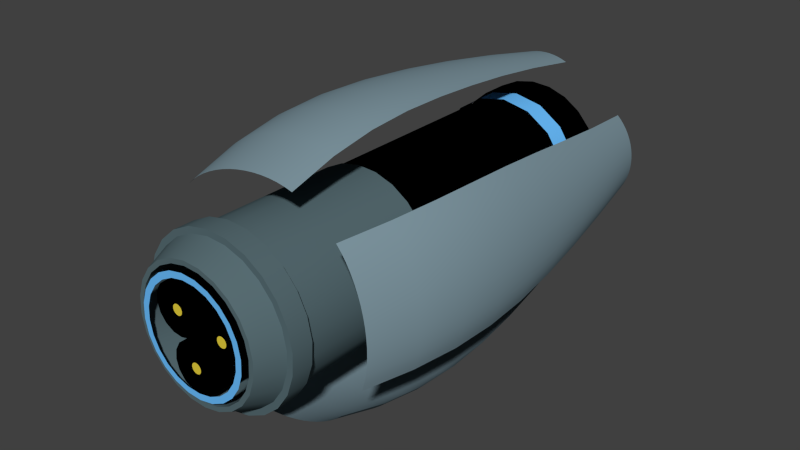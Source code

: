 # Source: gravity-gun-2.blend  (saved by Blender 2.74.0; exported with 4.5.12 LTS)
import bpy
from mathutils import Matrix  # noqa: F401  (used for matrix-valued properties, if any)

bpy.ops.wm.read_factory_settings(use_empty=True)
scene = bpy.context.scene
scene.name = 'Scene'

# ---- collections
col_collection_1 = bpy.data.collections.new('Collection 1'); scene.collection.children.link(col_collection_1)

# ---- materials (node trees are filled in below, after node groups)
mat_mradioactive = bpy.data.materials.new('mRadioactive')
mat_mradioactive.alpha_threshold = 0.0
mat_mradioactive.use_transparent_shadow = False
mat_mradioactive.diffuse_color = (0.8, 0.6284, 0.04846, 1.0)
mat_mradioactive.roughness = 0.5
mat_mwhitemetal = bpy.data.materials.new('mWhiteMetal')
mat_mwhitemetal.alpha_threshold = 0.0
mat_mwhitemetal.use_transparent_shadow = False
mat_mwhitemetal.diffuse_color = (0.09616, 0.1501, 0.1679, 1.0)
mat_mwhitemetal.specular_color = (0.05692, 0.1149, 0.0972)
mat_mwhitemetal.roughness = 0.5
mat_mblackplastic = bpy.data.materials.new('mBlackPlastic')
mat_mblackplastic.alpha_threshold = 0.0
mat_mblackplastic.use_transparent_shadow = False
mat_mblackplastic.diffuse_color = (0.0, 0.0, 0.0, 1.0)
mat_mblackplastic.roughness = 0.5
mat_mwhitemetaldoublesided = bpy.data.materials.new('mWhiteMetalDoubleSided')
mat_mwhitemetaldoublesided.alpha_threshold = 0.0
mat_mwhitemetaldoublesided.use_transparent_shadow = False
mat_mwhitemetaldoublesided.diffuse_color = (0.209, 0.3025, 0.3506, 1.0)
mat_mwhitemetaldoublesided.roughness = 0.5
mat_mradioactive2 = bpy.data.materials.new('mRadioactive2')
mat_mradioactive2.alpha_threshold = 0.0
mat_mradioactive2.use_transparent_shadow = False
mat_mradioactive2.diffuse_color = (0.1485, 0.5219, 1.0, 1.0)
mat_mradioactive2.roughness = 0.5

# ---- material node trees

# ---- world
world_world = bpy.data.worlds.new('World'); scene.world = world_world
world_world.color = (0.05088, 0.05088, 0.05088)
world_world.use_sun_shadow = False
world_world.sun_shadow_jitter_overblur = 0.0
world_world.cycles.sampling_method = 'MANUAL'
world_world.cycles.sample_map_resolution = 256

# ---- meshes
me_cylinder = bpy.data.meshes.new('Cylinder')
me_cylinder.from_pydata([(1.157e-07, -0.009285, -0.06349), (1.157e-07, 0.009285, -0.06349), (0.0243, -0.009285, -0.05866), (0.0243, 0.009285, -0.05866), (0.04489, -0.009285, -0.04489), (0.04489, 0.009285, -0.04489), (0.05866, -0.009285, -0.0243), (0.05866, 0.009285, -0.0243), (0.06349, -0.009285, 5.38e-09), (0.06349, 0.009285, -4.046e-11), (0.05866, -0.009285, 0.0243), (0.05866, 0.009285, 0.0243), (0.04489, -0.009285, 0.04489), (0.04489, 0.009285, 0.04489), (0.0243, -0.009285, 0.05866), (0.0243, 0.009285, 0.05866), (1.253e-07, -0.009285, 0.06349), (1.253e-07, 0.009285, 0.06349), (-0.0243, -0.009285, 0.05866), (-0.0243, 0.009285, 0.05866), (-0.04489, -0.009285, 0.04489), (-0.04489, 0.009285, 0.04489), (-0.05866, -0.009285, 0.0243), (-0.05866, 0.009285, 0.0243), (-0.06349, -0.009285, 5.38e-09), (-0.06349, 0.009285, -4.046e-11), (-0.05866, -0.009285, -0.0243), (-0.05866, 0.009285, -0.0243), (-0.04489, -0.009285, -0.04489), (-0.04489, 0.009285, -0.04489), (-0.0243, -0.009285, -0.05866), (-0.0243, 0.009285, -0.05866), (-0.01559, -0.3539, 0.01343), (-0.01894, -0.3539, 0.01633), (-0.01757, -0.3539, 0.01739), (-0.0159, -0.3539, 0.01785), (-0.01419, -0.3539, 0.01763), (-0.01269, -0.3539, 0.01678), (-0.01163, -0.3539, 0.01541), (-0.01117, -0.3539, 0.01374), (-0.01139, -0.3539, 0.01203), (-0.01224, -0.3539, 0.01052), (-0.01361, -0.3539, 0.009463), (-0.01528, -0.3539, 0.009007), (-0.01699, -0.3539, 0.009223), (-0.0185, -0.3539, 0.01008), (-0.01956, -0.3539, 0.01145), (-0.02001, -0.3539, 0.01312), (-0.0198, -0.3539, 0.01483), (0.02616, -0.3539, 0.005476), (0.02282, -0.3539, 0.008382), (0.02418, -0.3539, 0.009442), (0.02585, -0.3539, 0.009898), (0.02757, -0.3539, 0.009681), (0.02907, -0.3539, 0.008825), (0.03013, -0.3539, 0.007458), (0.03059, -0.3539, 0.00579), (0.03037, -0.3539, 0.004074), (0.02951, -0.3539, 0.002571), (0.02815, -0.3539, 0.001511), (0.02648, -0.3539, 0.001055), (0.02476, -0.3539, 0.001271), (0.02326, -0.3539, 0.002128), (0.0222, -0.3539, 0.003495), (0.02174, -0.3539, 0.005163), (0.02196, -0.3539, 0.006879), (-0.03191, -0.3574, 0.02746), (-0.02362, -0.3574, 0.03481), (-0.01371, -0.3574, 0.03976), (-0.002856, -0.3574, 0.04198), (0.008204, -0.3574, 0.04131), (0.01871, -0.3574, 0.03781), (0.02796, -0.3574, 0.0317), (0.03531, -0.3574, 0.02341), (0.04026, -0.3574, 0.0135), (0.04248, -0.3574, 0.002642), (0.04181, -0.3574, -0.008417), (0.03831, -0.3574, -0.01893), (0.0322, -0.3574, -0.02817), (0.02391, -0.3574, -0.03552), (0.014, -0.3574, -0.04048), (0.003143, -0.3574, -0.04269), (-0.007917, -0.3574, -0.04203), (-0.01843, -0.3574, -0.03852), (-0.02767, -0.3574, -0.03242), (-0.03502, -0.3574, -0.02412), (-0.03997, -0.3574, -0.01421), (-0.04219, -0.3574, -0.003357), (-0.04153, -0.3574, 0.007703), (-0.03802, -0.3574, 0.01821), (-0.03583, -0.3574, 0.03086), (-0.02653, -0.3574, 0.03911), (-0.01541, -0.3574, 0.04467), (-0.003223, -0.3574, 0.04716), (0.00919, -0.3574, 0.04641), (0.02099, -0.3574, 0.04248), (0.03136, -0.3574, 0.03562), (0.03961, -0.3574, 0.02632), (0.04517, -0.3574, 0.01519), (0.04766, -0.3574, 0.003009), (0.04691, -0.3574, -0.009403), (0.04298, -0.3574, -0.0212), (0.03612, -0.3574, -0.03157), (0.02682, -0.3574, -0.03982), (0.01569, -0.3574, -0.04538), (0.00351, -0.3574, -0.04787), (-0.008902, -0.3574, -0.04712), (-0.0207, -0.3574, -0.04319), (-0.03107, -0.3574, -0.03634), (-0.03932, -0.3574, -0.02703), (-0.04488, -0.3574, -0.01591), (-0.04737, -0.3574, -0.003723), (-0.04662, -0.3574, 0.008689), (-0.04269, -0.3574, 0.02048), (-0.001831, -0.3539, -0.02679), (-0.00518, -0.3539, -0.02388), (-0.003813, -0.3539, -0.02282), (-0.002145, -0.3539, -0.02237), (-0.0004286, -0.3539, -0.02258), (0.001074, -0.3539, -0.02344), (0.002134, -0.3539, -0.02481), (0.00259, -0.3539, -0.02648), (0.002374, -0.3539, -0.02819), (0.001517, -0.3539, -0.02969), (0.0001502, -0.3539, -0.03075), (-0.001518, -0.3539, -0.03121), (-0.003234, -0.3539, -0.03099), (-0.004737, -0.3539, -0.03014), (-0.005797, -0.3539, -0.02877), (-0.006253, -0.3539, -0.0271), (-0.006036, -0.3539, -0.02539), (0.02591, -0.2536, 0.005316), (0.02591, -0.3537, 0.005316), (0.01007, -0.2536, 0.01906), (0.01007, -0.3537, 0.01906), (0.01653, -0.2536, 0.02407), (0.01653, -0.3537, 0.02407), (0.02442, -0.2536, 0.02623), (0.02442, -0.3537, 0.02623), (0.03254, -0.2536, 0.0252), (0.03254, -0.3537, 0.0252), (0.03965, -0.2536, 0.02115), (0.03965, -0.3537, 0.02115), (0.04466, -0.2536, 0.01469), (0.04466, -0.3537, 0.01469), (0.04682, -0.2536, 0.006798), (0.04682, -0.3537, 0.006798), (0.0458, -0.2536, -0.001319), (0.0458, -0.3537, -0.001319), (0.04174, -0.2536, -0.008425), (0.04174, -0.3537, -0.008425), (0.03528, -0.2536, -0.01344), (0.03528, -0.3537, -0.01344), (0.02739, -0.2536, -0.0156), (0.02739, -0.3537, -0.0156), (0.01927, -0.2536, -0.01457), (0.01927, -0.3537, -0.01457), (0.01217, -0.2536, -0.01052), (0.01217, -0.3537, -0.01052), (0.007151, -0.2536, -0.004056), (0.007151, -0.3537, -0.004056), (0.004992, -0.2536, 0.003834), (0.004992, -0.3537, 0.003834), (0.006017, -0.2536, 0.01195), (0.006017, -0.3537, 0.01195), (0.01007, -0.2536, 0.01906), (0.01653, -0.2536, 0.02407), (0.01653, -0.3537, 0.02407), (0.01007, -0.3537, 0.01906), (0.02442, -0.2536, 0.02623), (0.02442, -0.3537, 0.02623), (0.03254, -0.2536, 0.0252), (0.03254, -0.3537, 0.0252), (0.03965, -0.2536, 0.02115), (0.03965, -0.3537, 0.02115), (0.04466, -0.2536, 0.01469), (0.04466, -0.3537, 0.01469), (0.04682, -0.2536, 0.006798), (0.04682, -0.3537, 0.006798), (0.0458, -0.2536, -0.001319), (0.0458, -0.3537, -0.001319), (0.04174, -0.2536, -0.008425), (0.04174, -0.3537, -0.008425), (0.03528, -0.2536, -0.01344), (0.03528, -0.3537, -0.01344), (0.02739, -0.2536, -0.0156), (0.02739, -0.3537, -0.0156), (0.01927, -0.2536, -0.01457), (0.01927, -0.3537, -0.01457), (0.01217, -0.2536, -0.01052), (0.01217, -0.3537, -0.01052), (0.007151, -0.2536, -0.004056), (0.007151, -0.3537, -0.004056), (0.004992, -0.2536, 0.003834), (0.004992, -0.3537, 0.003834), (0.006017, -0.2536, 0.01195), (0.006017, -0.3537, 0.01195), (-0.01585, -0.2536, 0.01352), (-0.01585, -0.3537, 0.01352), (-0.03168, -0.2536, 0.02726), (-0.03168, -0.3537, 0.02726), (-0.02522, -0.2536, 0.03227), (-0.02522, -0.3537, 0.03227), (-0.01733, -0.2536, 0.03443), (-0.01733, -0.3537, 0.03443), (-0.009211, -0.2536, 0.03341), (-0.009211, -0.3537, 0.03341), (-0.002105, -0.2536, 0.02935), (-0.002105, -0.3537, 0.02935), (0.002909, -0.2536, 0.02289), (0.002909, -0.3537, 0.02289), (0.005068, -0.2536, 0.015), (0.005068, -0.3537, 0.015), (0.004043, -0.2536, 0.006882), (0.004043, -0.3537, 0.006882), (-9.444e-06, -0.2536, -0.0002243), (-9.442e-06, -0.3537, -0.0002243), (-0.006473, -0.2536, -0.005239), (-0.006473, -0.3537, -0.005239), (-0.01436, -0.2536, -0.007398), (-0.01436, -0.3537, -0.007398), (-0.02248, -0.2536, -0.006373), (-0.02248, -0.3537, -0.006373), (-0.02959, -0.2536, -0.00232), (-0.02959, -0.3537, -0.00232), (-0.0346, -0.2536, 0.004144), (-0.0346, -0.3537, 0.004144), (-0.03676, -0.2536, 0.01203), (-0.03676, -0.3537, 0.01203), (-0.03573, -0.2536, 0.02015), (-0.03573, -0.3537, 0.02015), (-0.03168, -0.2536, 0.02726), (-0.02522, -0.2536, 0.03227), (-0.02522, -0.3537, 0.03227), (-0.03168, -0.3537, 0.02726), (-0.01733, -0.2536, 0.03443), (-0.01733, -0.3537, 0.03443), (-0.009211, -0.2536, 0.03341), (-0.009211, -0.3537, 0.03341), (-0.002105, -0.2536, 0.02935), (-0.002105, -0.3537, 0.02935), (0.002909, -0.2536, 0.02289), (0.002909, -0.3537, 0.02289), (0.005068, -0.2536, 0.015), (0.005068, -0.3537, 0.015), (0.004043, -0.2536, 0.006882), (0.004043, -0.3537, 0.006882), (-9.444e-06, -0.2536, -0.0002243), (-9.442e-06, -0.3537, -0.0002243), (-0.006473, -0.2536, -0.005239), (-0.006473, -0.3537, -0.005239), (-0.01436, -0.2536, -0.007398), (-0.01436, -0.3537, -0.007398), (-0.02248, -0.2536, -0.006373), (-0.02248, -0.3537, -0.006373), (-0.02959, -0.2536, -0.00232), (-0.02959, -0.3537, -0.00232), (-0.0346, -0.2536, 0.004144), (-0.0346, -0.3537, 0.004144), (-0.03676, -0.2536, 0.01203), (-0.03676, -0.3537, 0.01203), (-0.03573, -0.2536, 0.02015), (-0.03573, -0.3537, 0.02015), (-0.00184, -0.2536, -0.02666), (-0.00184, -0.3537, -0.02666), (-0.01768, -0.2536, -0.01292), (-0.01768, -0.3537, -0.01292), (-0.01121, -0.2536, -0.007907), (-0.01121, -0.3537, -0.007907), (-0.003322, -0.2536, -0.005748), (-0.003322, -0.3537, -0.005748), (0.004794, -0.2536, -0.006773), (0.004794, -0.3537, -0.006773), (0.0119, -0.2536, -0.01083), (0.0119, -0.3537, -0.01083), (0.01691, -0.2536, -0.01729), (0.01691, -0.3537, -0.01729), (0.01907, -0.2536, -0.02518), (0.01907, -0.3537, -0.02518), (0.01805, -0.2536, -0.0333), (0.01805, -0.3537, -0.0333), (0.014, -0.2536, -0.0404), (0.014, -0.3537, -0.0404), (0.007532, -0.2536, -0.04542), (0.007532, -0.3537, -0.04542), (-0.0003587, -0.2536, -0.04758), (-0.0003587, -0.3537, -0.04758), (-0.008475, -0.2536, -0.04655), (-0.008475, -0.3537, -0.04655), (-0.01558, -0.2536, -0.0425), (-0.01558, -0.3537, -0.0425), (-0.0206, -0.2536, -0.03603), (-0.0206, -0.3537, -0.03603), (-0.02275, -0.2536, -0.02814), (-0.02275, -0.3537, -0.02814), (-0.02173, -0.2536, -0.02003), (-0.02173, -0.3537, -0.02003), (-0.01768, -0.2536, -0.01292), (-0.01121, -0.2536, -0.007907), (-0.01121, -0.3537, -0.007907), (-0.01768, -0.3537, -0.01292), (-0.003322, -0.2536, -0.005748), (-0.003322, -0.3537, -0.005748), (0.004794, -0.2536, -0.006773), (0.004794, -0.3537, -0.006773), (0.0119, -0.2536, -0.01083), (0.0119, -0.3537, -0.01083), (0.01691, -0.2536, -0.01729), (0.01691, -0.3537, -0.01729), (0.01907, -0.2536, -0.02518), (0.01907, -0.3537, -0.02518), (0.01805, -0.2536, -0.0333), (0.01805, -0.3537, -0.0333), (0.014, -0.2536, -0.0404), (0.014, -0.3537, -0.0404), (0.007532, -0.2536, -0.04542), (0.007532, -0.3537, -0.04542), (-0.0003587, -0.2536, -0.04758), (-0.0003587, -0.3537, -0.04758), (-0.008475, -0.2536, -0.04655), (-0.008475, -0.3537, -0.04655), (-0.01558, -0.2536, -0.0425), (-0.01558, -0.3537, -0.0425), (-0.0206, -0.2536, -0.03603), (-0.0206, -0.3537, -0.03603), (-0.02275, -0.2536, -0.02814), (-0.02275, -0.3537, -0.02814), (-0.02173, -0.2536, -0.02003), (-0.02173, -0.3537, -0.02003), (0.0001436, -0.1875, -0.0003571), (-0.04809, -0.1875, 0.0415), (-0.04809, -0.3152, 0.0415), (-0.03562, -0.1875, 0.05255), (-0.03562, -0.3152, 0.05255), (-0.0207, -0.1875, 0.06001), (-0.0207, -0.3152, 0.06001), (-0.00437, -0.1875, 0.06334), (-0.00437, -0.3152, 0.06334), (0.01227, -0.1875, 0.06234), (0.01227, -0.3152, 0.06234), (0.02809, -0.1875, 0.05707), (0.02809, -0.3152, 0.05707), (0.042, -0.1875, 0.04788), (0.042, -0.3152, 0.04788), (0.05305, -0.1875, 0.0354), (0.05305, -0.3152, 0.0354), (0.06051, -0.1875, 0.02049), (0.06051, -0.3152, 0.02049), (0.06384, -0.1875, 0.004156), (0.06384, -0.3152, 0.004156), (0.06284, -0.1875, -0.01248), (0.06284, -0.3152, -0.01248), (0.05757, -0.1875, -0.0283), (0.05757, -0.3152, -0.0283), (0.04838, -0.1875, -0.04221), (0.04838, -0.3152, -0.04221), (0.0359, -0.1875, -0.05327), (0.0359, -0.3152, -0.05327), (0.02099, -0.1875, -0.06072), (0.02099, -0.3152, -0.06072), (0.004657, -0.1875, -0.06406), (0.004657, -0.3152, -0.06406), (-0.01198, -0.1875, -0.06306), (-0.01198, -0.3152, -0.06306), (-0.0278, -0.1875, -0.05778), (-0.0278, -0.3152, -0.05778), (-0.04171, -0.1875, -0.04859), (-0.04171, -0.3152, -0.04859), (-0.05277, -0.1875, -0.03612), (-0.05277, -0.3152, -0.03612), (-0.06022, -0.1875, -0.0212), (-0.06022, -0.3152, -0.0212), (-0.06356, -0.1875, -0.00487), (-0.06356, -0.3152, -0.00487), (-0.06255, -0.1875, 0.01177), (-0.06255, -0.3152, 0.01177), (-0.05728, -0.1875, 0.02758), (-0.05728, -0.3152, 0.02758), (-0.0519, -0.3152, 0.0448), (-0.03844, -0.3152, 0.05673), (-0.02235, -0.3152, 0.06477), (-0.004726, -0.3152, 0.06837), (0.01323, -0.3152, 0.06729), (0.03029, -0.3152, 0.0616), (0.0453, -0.3152, 0.05169), (0.05723, -0.3152, 0.03823), (0.06527, -0.3152, 0.02214), (0.06887, -0.3152, 0.004512), (0.06779, -0.3152, -0.01344), (0.0621, -0.3152, -0.03051), (0.05219, -0.3152, -0.04551), (0.03873, -0.3152, -0.05745), (0.02264, -0.3152, -0.06549), (0.005013, -0.3152, -0.06909), (-0.01294, -0.3152, -0.06801), (-0.03, -0.3152, -0.06231), (-0.04501, -0.3152, -0.0524), (-0.05694, -0.3152, -0.03894), (-0.06499, -0.3152, -0.02285), (-0.06859, -0.3152, -0.005227), (-0.06751, -0.3152, 0.01273), (-0.06181, -0.3152, 0.02979), (-0.0519, -0.3331, 0.0448), (-0.03844, -0.3331, 0.05673), (-0.02235, -0.3331, 0.06477), (-0.004726, -0.3331, 0.06837), (0.01323, -0.3331, 0.06729), (0.03029, -0.3331, 0.0616), (0.0453, -0.3331, 0.05169), (0.05723, -0.3331, 0.03823), (0.06527, -0.3331, 0.02214), (0.06887, -0.3331, 0.004512), (0.06779, -0.3331, -0.01344), (0.0621, -0.3331, -0.03051), (0.05219, -0.3331, -0.04551), (0.03873, -0.3331, -0.05745), (0.02264, -0.3331, -0.06549), (0.005013, -0.3331, -0.06909), (-0.01294, -0.3331, -0.06801), (-0.03, -0.3331, -0.06231), (-0.04501, -0.3331, -0.0524), (-0.05694, -0.3331, -0.03894), (-0.06499, -0.3331, -0.02285), (-0.06859, -0.3331, -0.005227), (-0.06751, -0.3331, 0.01273), (-0.06181, -0.3331, 0.02979), (-0.048, -0.3331, 0.04142), (-0.03555, -0.3331, 0.05246), (-0.02067, -0.3331, 0.0599), (-0.004361, -0.3331, 0.06323), (0.01225, -0.3331, 0.06223), (0.02804, -0.3331, 0.05696), (0.04192, -0.3331, 0.04779), (0.05296, -0.3331, 0.03534), (0.0604, -0.3331, 0.02045), (0.06373, -0.3331, 0.004148), (0.06273, -0.3331, -0.01246), (0.05746, -0.3331, -0.02825), (0.04829, -0.3331, -0.04213), (0.03584, -0.3331, -0.05317), (0.02095, -0.3331, -0.06061), (0.004649, -0.3331, -0.06394), (-0.01196, -0.3331, -0.06294), (-0.02775, -0.3331, -0.05768), (-0.04163, -0.3331, -0.04851), (-0.05267, -0.3331, -0.03605), (-0.06011, -0.3331, -0.02117), (-0.06344, -0.3331, -0.004862), (-0.06244, -0.3331, 0.01175), (-0.05718, -0.3331, 0.02753), (0.0001436, -0.2459, -0.0003571), (-0.04153, -0.3544, 0.0358), (-0.03075, -0.3544, 0.04536), (-0.01787, -0.3544, 0.0518), (-0.003756, -0.3544, 0.05468), (0.01062, -0.3544, 0.05382), (0.02429, -0.3544, 0.04926), (0.0363, -0.3544, 0.04132), (0.04586, -0.3544, 0.03054), (0.0523, -0.3544, 0.01765), (0.05518, -0.3544, 0.003542), (0.05432, -0.3544, -0.01084), (0.04976, -0.3544, -0.0245), (0.04182, -0.3544, -0.03652), (0.03104, -0.3544, -0.04607), (0.01816, -0.3544, -0.05251), (0.004043, -0.3544, -0.0554), (-0.01034, -0.3544, -0.05453), (-0.024, -0.3544, -0.04997), (-0.03602, -0.3544, -0.04203), (-0.04557, -0.3544, -0.03125), (-0.05201, -0.3544, -0.01837), (-0.0549, -0.3544, -0.004257), (-0.05403, -0.3544, 0.01012), (-0.04947, -0.3544, 0.02379), (-0.03863, -0.3544, 0.03329), (-0.0286, -0.3544, 0.04218), (-0.01661, -0.3544, 0.04817), (-0.003484, -0.3544, 0.05085), (0.009893, -0.3544, 0.05005), (0.02261, -0.3544, 0.0458), (0.03379, -0.3544, 0.03842), (0.04268, -0.3544, 0.02839), (0.04867, -0.3544, 0.0164), (0.05135, -0.3544, 0.003271), (0.05055, -0.3544, -0.01011), (0.04631, -0.3544, -0.02282), (0.03892, -0.3544, -0.034), (0.02889, -0.3544, -0.04289), (0.0169, -0.3544, -0.04888), (0.003772, -0.3544, -0.05157), (-0.009606, -0.3544, -0.05076), (-0.02232, -0.3544, -0.04652), (-0.0335, -0.3544, -0.03913), (-0.04239, -0.3544, -0.0291), (-0.04838, -0.3544, -0.01712), (-0.05106, -0.3544, -0.003985), (-0.05026, -0.3544, 0.009392), (-0.04602, -0.3544, 0.02211), (-0.03863, -0.2459, 0.03329), (-0.0286, -0.2459, 0.04218), (-0.01661, -0.2459, 0.04817), (-0.003484, -0.2459, 0.05085), (0.009893, -0.2459, 0.05005), (0.02261, -0.2459, 0.0458), (0.03379, -0.2459, 0.03842), (0.04268, -0.2459, 0.02839), (0.04867, -0.2459, 0.0164), (0.05135, -0.2459, 0.003271), (0.05055, -0.2459, -0.01011), (0.04631, -0.2459, -0.02282), (0.03892, -0.2459, -0.034), (0.02889, -0.2459, -0.04289), (0.0169, -0.2459, -0.04888), (0.003772, -0.2459, -0.05157), (-0.009606, -0.2459, -0.05076), (-0.02232, -0.2459, -0.04652), (-0.0335, -0.2459, -0.03913), (-0.04239, -0.2459, -0.0291), (-0.04838, -0.2459, -0.01712), (-0.05106, -0.2459, -0.003985), (-0.05026, -0.2459, 0.009392), (-0.04602, -0.2459, 0.02211), (-0.04809, -0.1875, 0.0415), (-0.03562, -0.1875, 0.05255), (-0.03562, -0.3152, 0.05255), (-0.04809, -0.3152, 0.0415), (-0.0207, -0.1875, 0.06001), (-0.0207, -0.3152, 0.06001), (-0.00437, -0.1875, 0.06334), (-0.00437, -0.3152, 0.06334), (0.01227, -0.1875, 0.06234), (0.01227, -0.3152, 0.06234), (0.02809, -0.1875, 0.05707), (0.02809, -0.3152, 0.05707), (0.042, -0.1875, 0.04788), (0.042, -0.3152, 0.04788), (0.05305, -0.1875, 0.0354), (0.05305, -0.3152, 0.0354), (0.06051, -0.1875, 0.02049), (0.06051, -0.3152, 0.02049), (0.06384, -0.1875, 0.004156), (0.06384, -0.3152, 0.004156), (0.06284, -0.1875, -0.01248), (0.06284, -0.3152, -0.01248), (0.05757, -0.1875, -0.0283), (0.05757, -0.3152, -0.0283), (0.04838, -0.1875, -0.04221), (0.04838, -0.3152, -0.04221), (0.0359, -0.1875, -0.05327), (0.0359, -0.3152, -0.05327), (0.02099, -0.1875, -0.06072), (0.02099, -0.3152, -0.06072), (0.004657, -0.1875, -0.06406), (0.004657, -0.3152, -0.06406), (-0.01198, -0.1875, -0.06306), (-0.01198, -0.3152, -0.06306), (-0.0278, -0.1875, -0.05778), (-0.0278, -0.3152, -0.05778), (-0.04171, -0.1875, -0.04859), (-0.04171, -0.3152, -0.04859), (-0.05277, -0.1875, -0.03612), (-0.05277, -0.3152, -0.03612), (-0.06022, -0.1875, -0.0212), (-0.06022, -0.3152, -0.0212), (-0.06356, -0.1875, -0.00487), (-0.06356, -0.3152, -0.00487), (-0.06255, -0.1875, 0.01177), (-0.06255, -0.3152, 0.01177), (-0.05728, -0.1875, 0.02758), (-0.05728, -0.3152, 0.02758), (-0.03844, -0.3152, 0.05673), (-0.0519, -0.3152, 0.0448), (-0.02235, -0.3152, 0.06477), (-0.004726, -0.3152, 0.06837), (0.01323, -0.3152, 0.06729), (0.03029, -0.3152, 0.0616), (0.0453, -0.3152, 0.05169), (0.05723, -0.3152, 0.03823), (0.06527, -0.3152, 0.02214), (0.06887, -0.3152, 0.004512), (0.06779, -0.3152, -0.01344), (0.0621, -0.3152, -0.03051), (0.05219, -0.3152, -0.04551), (0.03873, -0.3152, -0.05745), (0.02264, -0.3152, -0.06549), (0.005013, -0.3152, -0.06909), (-0.01294, -0.3152, -0.06801), (-0.03, -0.3152, -0.06231), (-0.04501, -0.3152, -0.0524), (-0.05694, -0.3152, -0.03894), (-0.06499, -0.3152, -0.02285), (-0.06859, -0.3152, -0.005227), (-0.06751, -0.3152, 0.01273), (-0.06181, -0.3152, 0.02979), (-0.03844, -0.3331, 0.05673), (-0.0519, -0.3331, 0.0448), (-0.02235, -0.3331, 0.06477), (-0.004726, -0.3331, 0.06837), (0.01323, -0.3331, 0.06729), (0.03029, -0.3331, 0.0616), (0.0453, -0.3331, 0.05169), (0.05723, -0.3331, 0.03823), (0.06527, -0.3331, 0.02214), (0.06887, -0.3331, 0.004512), (0.06779, -0.3331, -0.01344), (0.0621, -0.3331, -0.03051), (0.05219, -0.3331, -0.04551), (0.03873, -0.3331, -0.05745), (0.02264, -0.3331, -0.06549), (0.005013, -0.3331, -0.06909), (-0.01294, -0.3331, -0.06801), (-0.03, -0.3331, -0.06231), (-0.04501, -0.3331, -0.0524), (-0.05694, -0.3331, -0.03894), (-0.06499, -0.3331, -0.02285), (-0.06859, -0.3331, -0.005227), (-0.06751, -0.3331, 0.01273), (-0.06181, -0.3331, 0.02979), (-0.03555, -0.3331, 0.05246), (-0.048, -0.3331, 0.04142), (-0.02067, -0.3331, 0.0599), (-0.004361, -0.3331, 0.06323), (0.01225, -0.3331, 0.06223), (0.02804, -0.3331, 0.05696), (0.04192, -0.3331, 0.04779), (0.05296, -0.3331, 0.03534), (0.0604, -0.3331, 0.02045), (0.06373, -0.3331, 0.004148), (0.06273, -0.3331, -0.01246), (0.05746, -0.3331, -0.02825), (0.04829, -0.3331, -0.04213), (0.03584, -0.3331, -0.05317), (0.02095, -0.3331, -0.06061), (0.004649, -0.3331, -0.06394), (-0.01196, -0.3331, -0.06294), (-0.02775, -0.3331, -0.05768), (-0.04163, -0.3331, -0.04851), (-0.05267, -0.3331, -0.03605), (-0.06011, -0.3331, -0.02117), (-0.06344, -0.3331, -0.004862), (-0.06244, -0.3331, 0.01175), (-0.05718, -0.3331, 0.02753), (-0.03075, -0.3544, 0.04536), (-0.04153, -0.3544, 0.0358), (-0.01787, -0.3544, 0.0518), (-0.003756, -0.3544, 0.05468), (0.01062, -0.3544, 0.05382), (0.02429, -0.3544, 0.04926), (0.0363, -0.3544, 0.04132), (0.04586, -0.3544, 0.03054), (0.0523, -0.3544, 0.01765), (0.05518, -0.3544, 0.003542), (0.05432, -0.3544, -0.01084), (0.04976, -0.3544, -0.0245), (0.04182, -0.3544, -0.03652), (0.03104, -0.3544, -0.04607), (0.01816, -0.3544, -0.05251), (0.004043, -0.3544, -0.0554), (-0.01034, -0.3544, -0.05453), (-0.024, -0.3544, -0.04997), (-0.03602, -0.3544, -0.04203), (-0.04557, -0.3544, -0.03125), (-0.05201, -0.3544, -0.01837), (-0.0549, -0.3544, -0.004257), (-0.05403, -0.3544, 0.01012), (-0.04947, -0.3544, 0.02379), (-0.0286, -0.3544, 0.04218), (-0.03863, -0.3544, 0.03329), (-0.01661, -0.3544, 0.04817), (-0.003484, -0.3544, 0.05085), (0.009893, -0.3544, 0.05005), (0.02261, -0.3544, 0.0458), (0.03379, -0.3544, 0.03842), (0.04268, -0.3544, 0.02839), (0.04867, -0.3544, 0.0164), (0.05135, -0.3544, 0.003271), (0.05055, -0.3544, -0.01011), (0.04631, -0.3544, -0.02282), (0.03892, -0.3544, -0.034), (0.02889, -0.3544, -0.04289), (0.0169, -0.3544, -0.04888), (0.003772, -0.3544, -0.05157), (-0.009606, -0.3544, -0.05076), (-0.02232, -0.3544, -0.04652), (-0.0335, -0.3544, -0.03913), (-0.04239, -0.3544, -0.0291), (-0.04838, -0.3544, -0.01712), (-0.05106, -0.3544, -0.003985), (-0.05026, -0.3544, 0.009392), (-0.04602, -0.3544, 0.02211), (-0.0286, -0.2459, 0.04218), (-0.03863, -0.2459, 0.03329), (-0.01661, -0.2459, 0.04817), (-0.003484, -0.2459, 0.05085), (0.009893, -0.2459, 0.05005), (0.02261, -0.2459, 0.0458), (0.03379, -0.2459, 0.03842), (0.04268, -0.2459, 0.02839), (0.04867, -0.2459, 0.0164), (0.05135, -0.2459, 0.003271), (0.05055, -0.2459, -0.01011), (0.04631, -0.2459, -0.02282), (0.03892, -0.2459, -0.034), (0.02889, -0.2459, -0.04289), (0.0169, -0.2459, -0.04888), (0.003772, -0.2459, -0.05157), (-0.009606, -0.2459, -0.05076), (-0.02232, -0.2459, -0.04652), (-0.0335, -0.2459, -0.03913), (-0.04239, -0.2459, -0.0291), (-0.04838, -0.2459, -0.01712), (-0.05106, -0.2459, -0.003985), (-0.05026, -0.2459, 0.009392), (-0.04602, -0.2459, 0.02211), (0.07001, -0.2918, 0.06638), (0.0743, -0.2918, 0.0611), (0.07821, -0.2918, 0.0553), (0.08174, -0.2918, 0.04902), (0.08487, -0.2918, 0.04236), (0.08759, -0.2918, 0.03536), (0.08989, -0.2918, 0.02811), (0.09175, -0.2918, 0.02067), (0.09316, -0.2918, 0.01311), (0.09411, -0.2918, 0.005498), (0.09459, -0.2918, -0.002095), (0.09457, -0.2918, -0.0096), (0.09406, -0.2918, -0.01695), (0.09304, -0.2918, -0.02407), (0.09148, -0.2918, -0.0309), (0.08939, -0.2918, -0.03737), (0.08053, -0.2509, 0.07003), (0.0852, -0.2509, 0.06472), (0.08945, -0.2509, 0.05882), (0.09327, -0.2509, 0.05241), (0.09666, -0.2509, 0.04555), (0.09958, -0.2509, 0.03833), (0.102, -0.2509, 0.03082), (0.104, -0.2509, 0.02311), (0.1055, -0.2509, 0.01526), (0.1064, -0.2509, 0.007352), (0.1068, -0.2509, -0.0005336), (0.1067, -0.2509, -0.008322), (0.106, -0.2509, -0.01594), (0.1048, -0.2509, -0.0233), (0.103, -0.2509, -0.03034), (0.1005, -0.2509, -0.03697), (0.08638, -0.2119, 0.07194), (0.09126, -0.2119, 0.06662), (0.0957, -0.2119, 0.06068), (0.09969, -0.2119, 0.0542), (0.1032, -0.2119, 0.04726), (0.1062, -0.2119, 0.03993), (0.1088, -0.2119, 0.0323), (0.1108, -0.2119, 0.02445), (0.1123, -0.2119, 0.01646), (0.1132, -0.2119, 0.00841), (0.1136, -0.2119, 0.0003799), (0.1134, -0.2119, -0.007549), (0.1127, -0.2119, -0.0153), (0.1113, -0.2119, -0.02278), (0.1093, -0.2119, -0.02992), (0.1067, -0.2119, -0.03664), (0.08854, -0.1733, 0.07196), (0.09348, -0.1733, 0.0667), (0.09796, -0.1733, 0.06082), (0.102, -0.1733, 0.05439), (0.1055, -0.1733, 0.04751), (0.1086, -0.1733, 0.04023), (0.1111, -0.1733, 0.03266), (0.1132, -0.1733, 0.02486), (0.1146, -0.1733, 0.01692), (0.1156, -0.1733, 0.008924), (0.1159, -0.1733, 0.000942), (0.1157, -0.1733, -0.006941), (0.1149, -0.1733, -0.01465), (0.1135, -0.1733, -0.02209), (0.1114, -0.1733, -0.0292), (0.1087, -0.1733, -0.03588), (0.088, -0.1336, 0.06994), (0.09284, -0.1336, 0.06485), (0.09724, -0.1336, 0.05916), (0.1012, -0.1336, 0.05296), (0.1046, -0.1336, 0.04632), (0.1076, -0.1336, 0.03931), (0.1101, -0.1336, 0.03202), (0.112, -0.1336, 0.02451), (0.1135, -0.1336, 0.01686), (0.1144, -0.1336, 0.009147), (0.1147, -0.1336, 0.001449), (0.1144, -0.1336, -0.00616), (0.1136, -0.1336, -0.0136), (0.1122, -0.1336, -0.02081), (0.1101, -0.1336, -0.0277), (0.1075, -0.1336, -0.03419), (0.08572, -0.09115, 0.06574), (0.09032, -0.09115, 0.06097), (0.0945, -0.09115, 0.05566), (0.09822, -0.09115, 0.0499), (0.1015, -0.09115, 0.04373), (0.1043, -0.09115, 0.03724), (0.1066, -0.09115, 0.03049), (0.1084, -0.09115, 0.02354), (0.1098, -0.09115, 0.01646), (0.1106, -0.09115, 0.00932), (0.1108, -0.09115, 0.002184), (0.1106, -0.09115, -0.004882), (0.1098, -0.09115, -0.01181), (0.1084, -0.09115, -0.01853), (0.1064, -0.09115, -0.02499), (0.1038, -0.09115, -0.0311), (0.08195, -0.04474, 0.05963), (0.0862, -0.04474, 0.05531), (0.09003, -0.04474, 0.05055), (0.09345, -0.04474, 0.04541), (0.09644, -0.04474, 0.03993), (0.09898, -0.04474, 0.03418), (0.1011, -0.04474, 0.0282), (0.1027, -0.04474, 0.02205), (0.1039, -0.04474, 0.01578), (0.1046, -0.04474, 0.009459), (0.1048, -0.04474, 0.003125), (0.1045, -0.04474, -0.003161), (0.1037, -0.04474, -0.009348), (0.1023, -0.04474, -0.01538), (0.1005, -0.04474, -0.0212), (0.09809, -0.04474, -0.02676), (0.07625, 0.006726, 0.05226), (0.08004, 0.006726, 0.04847), (0.08346, 0.006726, 0.04435), (0.08649, 0.006726, 0.03993), (0.08913, 0.006726, 0.03525), (0.09137, 0.006726, 0.03034), (0.0932, 0.006726, 0.02526), (0.09462, 0.006726, 0.02004), (0.09561, 0.006726, 0.01473), (0.09617, 0.006726, 0.009347), (0.0963, 0.006726, 0.003948), (0.09598, 0.006726, -0.00143), (0.09521, 0.006726, -0.006749), (0.09398, 0.006726, -0.01197), (0.09228, 0.006726, -0.01705), (0.09011, 0.006726, -0.02195), (0.06813, 0.06433, 0.0443), (0.07142, 0.06433, 0.04106), (0.07436, 0.06433, 0.03759), (0.07697, 0.06433, 0.0339), (0.07922, 0.06433, 0.03002), (0.08112, 0.06433, 0.02599), (0.08267, 0.06433, 0.02182), (0.08385, 0.06433, 0.01754), (0.08466, 0.06433, 0.01318), (0.08511, 0.06433, 0.008761), (0.08517, 0.06433, 0.004314), (0.08485, 0.06433, -0.0001362), (0.08415, 0.06433, -0.004565), (0.08306, 0.06433, -0.008945), (0.08156, 0.06433, -0.01325), (0.07967, 0.06433, -0.01746), (-0.06998, -0.2918, 0.06611), (-0.06492, -0.2918, 0.07065), (-0.05932, -0.2918, 0.07485), (-0.05323, -0.2918, 0.07868), (-0.04672, -0.2918, 0.08214), (-0.03987, -0.2918, 0.08521), (-0.03274, -0.2918, 0.08786), (-0.0254, -0.2918, 0.09009), (-0.01792, -0.2918, 0.09188), (-0.01037, -0.2918, 0.0932), (-0.002809, -0.2918, 0.09406), (0.004687, -0.2918, 0.09442), (0.01205, -0.2918, 0.09427), (0.01922, -0.2918, 0.0936), (0.02611, -0.2918, 0.09239), (0.03268, -0.2918, 0.09062), (-0.07414, -0.2509, 0.07644), (-0.06908, -0.2509, 0.08136), (-0.06339, -0.2509, 0.0859), (-0.05718, -0.2509, 0.09004), (-0.0505, -0.2509, 0.09376), (-0.04343, -0.2509, 0.09704), (-0.03606, -0.2509, 0.09986), (-0.02845, -0.2509, 0.1022), (-0.02068, -0.2509, 0.1041), (-0.01283, -0.2509, 0.1054), (-0.004977, -0.2509, 0.1062), (0.002808, -0.2509, 0.1065), (0.01045, -0.2509, 0.1062), (0.01786, -0.2509, 0.1053), (0.02498, -0.2509, 0.1038), (0.03173, -0.2509, 0.1017), (-0.07634, -0.2119, 0.08219), (-0.07128, -0.2119, 0.08732), (-0.06557, -0.2119, 0.09205), (-0.05929, -0.2119, 0.09636), (-0.05253, -0.2119, 0.1002), (-0.04536, -0.2119, 0.1036), (-0.03787, -0.2119, 0.1065), (-0.03013, -0.2119, 0.1089), (-0.02222, -0.2119, 0.1108), (-0.01423, -0.2119, 0.1122), (-0.006226, -0.2119, 0.113), (0.001702, -0.2119, 0.1132), (0.009478, -0.2119, 0.1128), (0.01702, -0.2119, 0.1118), (0.02425, -0.2119, 0.1101), (0.03109, -0.2119, 0.1078), (-0.07647, -0.1733, 0.08434), (-0.07147, -0.1733, 0.08953), (-0.06581, -0.1733, 0.09431), (-0.0596, -0.1733, 0.09864), (-0.05289, -0.1733, 0.1025), (-0.04578, -0.1733, 0.1059), (-0.03834, -0.1733, 0.1089), (-0.03066, -0.1733, 0.1113), (-0.0228, -0.1733, 0.1131), (-0.01486, -0.1733, 0.1145), (-0.006901, -0.1733, 0.1152), (0.0009832, -0.1733, 0.1154), (0.008718, -0.1733, 0.115), (0.01623, -0.1733, 0.1139), (0.02342, -0.1733, 0.1122), (0.03024, -0.1733, 0.1098), (-0.07443, -0.1336, 0.0839), (-0.06958, -0.1336, 0.08899), (-0.06412, -0.1336, 0.09366), (-0.05813, -0.1336, 0.0979), (-0.05166, -0.1336, 0.1017), (-0.04481, -0.1336, 0.105), (-0.03765, -0.1336, 0.1078), (-0.03024, -0.1336, 0.1102), (-0.02268, -0.1336, 0.112), (-0.01502, -0.1336, 0.1132), (-0.007346, -0.1336, 0.114), (0.0002656, -0.1336, 0.1141), (0.007742, -0.1336, 0.1136), (0.01501, -0.1336, 0.1126), (0.02199, -0.1336, 0.1109), (0.02861, -0.1336, 0.1085), (-0.07012, -0.09115, 0.08183), (-0.06558, -0.09115, 0.08667), (-0.06049, -0.09115, 0.0911), (-0.05492, -0.09115, 0.09511), (-0.04892, -0.09115, 0.09868), (-0.04258, -0.09115, 0.1018), (-0.03595, -0.09115, 0.1045), (-0.0291, -0.09115, 0.1066), (-0.0221, -0.09115, 0.1083), (-0.015, -0.09115, 0.1095), (-0.007889, -0.09115, 0.1101), (-0.0008191, -0.09115, 0.1102), (0.006141, -0.09115, 0.1097), (0.01293, -0.09115, 0.1086), (0.01947, -0.09115, 0.107), (0.02571, -0.09115, 0.1047), (-0.06383, -0.04474, 0.07837), (-0.05973, -0.04474, 0.08282), (-0.05517, -0.04474, 0.08689), (-0.0502, -0.04474, 0.09056), (-0.04487, -0.04474, 0.09382), (-0.03925, -0.04474, 0.09665), (-0.03339, -0.04474, 0.09904), (-0.02733, -0.04474, 0.101), (-0.02113, -0.04474, 0.1025), (-0.01484, -0.04474, 0.1035), (-0.008529, -0.04474, 0.104), (-0.002235, -0.04474, 0.104), (0.003984, -0.04474, 0.1035), (0.01007, -0.04474, 0.1025), (0.01598, -0.04474, 0.1009), (0.02165, -0.04474, 0.09878), (-0.05618, 0.006726, 0.07304), (-0.05259, 0.006726, 0.07702), (-0.04864, 0.006726, 0.08064), (-0.04438, 0.006726, 0.08388), (-0.03983, 0.006726, 0.08675), (-0.03505, 0.006726, 0.08923), (-0.03007, 0.006726, 0.09131), (-0.02492, 0.006726, 0.09299), (-0.01966, 0.006726, 0.09424), (-0.01432, 0.006726, 0.09507), (-0.00893, 0.006726, 0.09547), (-0.003542, 0.006726, 0.09542), (0.001808, 0.006726, 0.09491), (0.007082, 0.006726, 0.09394), (0.01224, 0.006726, 0.0925), (0.01724, 0.006726, 0.09057), (-0.04784, 0.06433, 0.06533), (-0.04476, 0.06433, 0.06877), (-0.04144, 0.06433, 0.07189), (-0.03788, 0.06433, 0.07467), (-0.03412, 0.06433, 0.07711), (-0.03019, 0.06433, 0.07921), (-0.0261, 0.06433, 0.08096), (-0.02188, 0.06433, 0.08236), (-0.01757, 0.06433, 0.08339), (-0.01318, 0.06433, 0.08405), (-0.008743, 0.06433, 0.08433), (-0.004282, 0.06433, 0.08424), (0.0001757, 0.06433, 0.08376), (0.004605, 0.06433, 0.08288), (0.00898, 0.06433, 0.0816), (0.01327, 0.06433, 0.07992), (-0.03239, -0.2918, -0.09133), (-0.02583, -0.2918, -0.0931), (-0.01893, -0.2918, -0.09431), (-0.01177, -0.2918, -0.09498), (-0.0044, -0.2918, -0.09513), (0.003096, -0.2918, -0.09477), (0.01066, -0.2918, -0.09392), (0.01821, -0.2918, -0.09259), (0.02569, -0.2918, -0.0908), (0.03303, -0.2918, -0.08858), (0.04016, -0.2918, -0.08592), (0.04701, -0.2918, -0.08286), (0.05351, -0.2918, -0.0794), (0.0596, -0.2918, -0.07556), (0.06521, -0.2918, -0.07137), (0.07026, -0.2918, -0.06683), (-0.03144, -0.2509, -0.1024), (-0.02469, -0.2509, -0.1045), (-0.01758, -0.2509, -0.106), (-0.01016, -0.2509, -0.1069), (-0.002521, -0.2509, -0.1072), (0.005264, -0.2509, -0.1069), (0.01312, -0.2509, -0.1061), (0.02097, -0.2509, -0.1048), (0.02873, -0.2509, -0.1029), (0.03634, -0.2509, -0.1006), (0.04372, -0.2509, -0.09775), (0.05078, -0.2509, -0.09447), (0.05746, -0.2509, -0.09075), (0.06368, -0.2509, -0.08662), (0.06936, -0.2509, -0.08208), (0.07443, -0.2509, -0.07715), (-0.03081, -0.2119, -0.1085), (-0.02397, -0.2119, -0.1108), (-0.01673, -0.2119, -0.1125), (-0.009191, -0.2119, -0.1135), (-0.001415, -0.2119, -0.1139), (0.006513, -0.2119, -0.1137), (0.01451, -0.2119, -0.1129), (0.02251, -0.2119, -0.1115), (0.03041, -0.2119, -0.1096), (0.03815, -0.2119, -0.1072), (0.04565, -0.2119, -0.1043), (0.05281, -0.2119, -0.1009), (0.05958, -0.2119, -0.09707), (0.06585, -0.2119, -0.09277), (0.07156, -0.2119, -0.08804), (0.07663, -0.2119, -0.0829), (-0.02995, -0.1733, -0.1105), (-0.02314, -0.1733, -0.1129), (-0.01594, -0.1733, -0.1146), (-0.008431, -0.1733, -0.1157), (-0.0006961, -0.1733, -0.1161), (0.007188, -0.1733, -0.1159), (0.01514, -0.1733, -0.1152), (0.02309, -0.1733, -0.1138), (0.03094, -0.1733, -0.112), (0.03863, -0.1733, -0.1096), (0.04607, -0.1733, -0.1067), (0.05318, -0.1733, -0.1032), (0.05988, -0.1733, -0.09936), (0.0661, -0.1733, -0.09502), (0.07175, -0.1733, -0.09025), (0.07676, -0.1733, -0.08506), (-0.02832, -0.1336, -0.1092), (-0.0217, -0.1336, -0.1116), (-0.01472, -0.1336, -0.1133), (-0.007455, -0.1336, -0.1143), (2.147e-05, -0.1336, -0.1148), (0.007633, -0.1336, -0.1147), (0.01531, -0.1336, -0.114), (0.02296, -0.1336, -0.1127), (0.03053, -0.1336, -0.1109), (0.03793, -0.1336, -0.1086), (0.0451, -0.1336, -0.1057), (0.05195, -0.1336, -0.1024), (0.05841, -0.1336, -0.09862), (0.06441, -0.1336, -0.09438), (0.06987, -0.1336, -0.0897), (0.07472, -0.1336, -0.08462), (-0.02542, -0.09115, -0.1054), (-0.01918, -0.09115, -0.1077), (-0.01264, -0.09115, -0.1093), (-0.005854, -0.09115, -0.1104), (0.001106, -0.09115, -0.1109), (0.008177, -0.09115, -0.1108), (0.01529, -0.09115, -0.1102), (0.02238, -0.09115, -0.109), (0.02939, -0.09115, -0.1073), (0.03624, -0.09115, -0.1052), (0.04287, -0.09115, -0.1025), (0.04921, -0.09115, -0.09939), (0.0552, -0.09115, -0.09582), (0.06078, -0.09115, -0.09181), (0.06587, -0.09115, -0.08738), (0.07041, -0.09115, -0.08255), (-0.02137, -0.04474, -0.09949), (-0.01569, -0.04474, -0.1016), (-0.009787, -0.04474, -0.1032), (-0.003697, -0.04474, -0.1042), (0.002522, -0.04474, -0.1047), (0.008816, -0.04474, -0.1047), (0.01513, -0.04474, -0.1042), (0.02142, -0.04474, -0.1032), (0.02761, -0.04474, -0.1017), (0.03367, -0.04474, -0.09975), (0.03954, -0.04474, -0.09736), (0.04516, -0.04474, -0.09453), (0.05048, -0.04474, -0.09127), (0.05545, -0.04474, -0.08761), (0.06002, -0.04474, -0.08354), (0.06412, -0.04474, -0.07909), (-0.01695, 0.006726, -0.09128), (-0.01195, 0.006726, -0.09321), (-0.006795, 0.006726, -0.09465), (-0.001521, 0.006726, -0.09562), (0.003829, 0.006726, -0.09613), (0.009217, 0.006726, -0.09618), (0.0146, 0.006726, -0.09579), (0.01995, 0.006726, -0.09496), (0.02521, 0.006726, -0.0937), (0.03035, 0.006726, -0.09203), (0.03534, 0.006726, -0.08995), (0.04012, 0.006726, -0.08747), (0.04466, 0.006726, -0.0846), (0.04893, 0.006726, -0.08135), (0.05288, 0.006726, -0.07773), (0.05647, 0.006726, -0.07375), (-0.01299, 0.06433, -0.08063), (-0.008693, 0.06433, -0.08232), (-0.004318, 0.06433, -0.08359), (0.0001114, 0.06433, -0.08447), (0.004569, 0.06433, -0.08495), (0.00903, 0.06433, -0.08505), (0.01347, 0.06433, -0.08476), (0.01786, 0.06433, -0.0841), (0.02217, 0.06433, -0.08307), (0.02638, 0.06433, -0.08168), (0.03047, 0.06433, -0.07993), (0.03441, 0.06433, -0.07783), (0.03817, 0.06433, -0.07538), (0.04172, 0.06433, -0.0726), (0.04505, 0.06433, -0.06949), (0.04812, 0.06433, -0.06605), (-0.08032, -0.2147, -0.0142), (-0.08032, -0.2465, -0.0142), (-0.008297, -0.2465, -0.006653), (-0.008297, -0.2147, -0.006653), (-0.07957, -0.2147, -0.02262), (-0.07957, -0.2465, -0.02262), (-0.007555, -0.2465, -0.01507), (-0.007555, -0.2147, -0.01507), (-0.09166, -0.2533, -0.02064), (-0.09166, -0.209, -0.02064), (-0.08152, -0.2533, -0.04034), (-0.08152, -0.209, -0.04034), (-0.07475, -0.2533, -0.03496), (-0.07475, -0.209, -0.03496), (-0.07055, -0.2533, -0.0274), (-0.07055, -0.209, -0.0274), (-0.06957, -0.2533, -0.01881), (-0.06957, -0.209, -0.01881), (-0.07196, -0.2533, -0.01049), (-0.07196, -0.209, -0.01049), (-0.07734, -0.2533, -0.003725), (-0.07734, -0.209, -0.003725), (-0.0849, -0.2533, 0.0004689), (-0.0849, -0.209, 0.0004689), (-0.09349, -0.2533, 0.001449), (-0.09349, -0.209, 0.001449), (-0.1018, -0.2533, -0.0009336), (-0.1018, -0.209, -0.0009336), (-0.1086, -0.2533, -0.006316), (-0.1086, -0.209, -0.006316), (-0.1128, -0.2533, -0.01388), (-0.1128, -0.209, -0.01388), (-0.1137, -0.2533, -0.02247), (-0.1137, -0.209, -0.02247), (-0.1114, -0.2533, -0.03078), (-0.1114, -0.209, -0.03078), (-0.106, -0.2533, -0.03755), (-0.106, -0.209, -0.03755), (-0.09842, -0.2533, -0.04175), (-0.09842, -0.209, -0.04175), (-0.08983, -0.2533, -0.04273), (-0.08983, -0.209, -0.04273), (-0.08032, -0.2147, -0.0142), (-0.08032, -0.2147, -0.0142), (-0.07957, -0.2147, -0.02262), (-0.07957, -0.2147, -0.02262), (-0.07957, -0.2465, -0.02262), (-0.07957, -0.2465, -0.02262), (-0.08032, -0.2465, -0.0142), (-0.08032, -0.2465, -0.0142), (-0.007555, -0.2465, -0.01507), (-0.007555, -0.2465, -0.01507), (-0.008297, -0.2465, -0.006653), (-0.008297, -0.2465, -0.006653), (-0.007555, -0.2147, -0.01507), (-0.007555, -0.2147, -0.01507), (-0.008297, -0.2147, -0.006653), (-0.008297, -0.2147, -0.006653), (-0.08152, -0.2533, -0.04034), (-0.07475, -0.2533, -0.03496), (-0.07475, -0.209, -0.03496), (-0.08152, -0.209, -0.04034), (-0.07055, -0.2533, -0.0274), (-0.07055, -0.209, -0.0274), (-0.06957, -0.2533, -0.01881), (-0.06957, -0.209, -0.01881), (-0.07196, -0.2533, -0.01049), (-0.07196, -0.209, -0.01049), (-0.07734, -0.2533, -0.003725), (-0.07734, -0.209, -0.003725), (-0.0849, -0.2533, 0.0004689), (-0.0849, -0.209, 0.0004689), (-0.09349, -0.2533, 0.001449), (-0.09349, -0.209, 0.001449), (-0.1018, -0.2533, -0.0009336), (-0.1018, -0.209, -0.0009336), (-0.1086, -0.2533, -0.006316), (-0.1086, -0.209, -0.006316), (-0.1128, -0.2533, -0.01388), (-0.1128, -0.209, -0.01388), (-0.1137, -0.2533, -0.02247), (-0.1137, -0.209, -0.02247), (-0.1114, -0.2533, -0.03078), (-0.1114, -0.209, -0.03078), (-0.106, -0.2533, -0.03755), (-0.106, -0.209, -0.03755), (-0.09842, -0.2533, -0.04175), (-0.09842, -0.209, -0.04175), (-0.08983, -0.2533, -0.04273), (-0.08983, -0.209, -0.04273), (-0.09166, -0.09371, -0.02064), (-0.09166, -0.04938, -0.02064), (-0.08152, -0.09371, -0.04034), (-0.08152, -0.04938, -0.04034), (-0.07475, -0.09371, -0.03496), (-0.07475, -0.04938, -0.03496), (-0.07055, -0.09371, -0.0274), (-0.07055, -0.04938, -0.0274), (-0.06957, -0.09371, -0.01881), (-0.06957, -0.04938, -0.01881), (-0.07196, -0.09371, -0.01049), (-0.07196, -0.04938, -0.01049), (-0.07734, -0.09371, -0.003725), (-0.07734, -0.04938, -0.003725), (-0.0849, -0.09371, 0.0004689), (-0.0849, -0.04938, 0.0004689), (-0.09349, -0.09371, 0.001449), (-0.09349, -0.04938, 0.001449), (-0.1018, -0.09371, -0.0009336), (-0.1018, -0.04938, -0.0009336), (-0.1086, -0.09371, -0.006316), (-0.1086, -0.04938, -0.006316), (-0.1128, -0.09371, -0.01388), (-0.1128, -0.04938, -0.01388), (-0.1137, -0.09371, -0.02247), (-0.1137, -0.04938, -0.02247), (-0.1114, -0.09371, -0.03078), (-0.1114, -0.04938, -0.03078), (-0.106, -0.09371, -0.03755), (-0.106, -0.04938, -0.03755), (-0.09842, -0.09371, -0.04175), (-0.09842, -0.04938, -0.04175), (-0.08983, -0.09371, -0.04273), (-0.08983, -0.04938, -0.04273), (-0.08152, -0.09371, -0.04034), (-0.07475, -0.09371, -0.03496), (-0.07475, -0.04938, -0.03496), (-0.08152, -0.04938, -0.04034), (-0.07055, -0.09371, -0.0274), (-0.07055, -0.04938, -0.0274), (-0.06957, -0.09371, -0.01881), (-0.06957, -0.04938, -0.01881), (-0.07196, -0.09371, -0.01049), (-0.07196, -0.04938, -0.01049), (-0.07734, -0.09371, -0.003725), (-0.07734, -0.04938, -0.003725), (-0.0849, -0.09371, 0.0004689), (-0.0849, -0.04938, 0.0004689), (-0.09349, -0.09371, 0.001449), (-0.09349, -0.04938, 0.001449), (-0.1018, -0.09371, -0.0009336), (-0.1018, -0.04938, -0.0009336), (-0.1086, -0.09371, -0.006316), (-0.1086, -0.04938, -0.006316), (-0.1128, -0.09371, -0.01388), (-0.1128, -0.04938, -0.01388), (-0.1137, -0.09371, -0.02247), (-0.1137, -0.04938, -0.02247), (-0.1114, -0.09371, -0.03078), (-0.1114, -0.04938, -0.03078), (-0.106, -0.09371, -0.03755), (-0.106, -0.04938, -0.03755), (-0.09842, -0.09371, -0.04175), (-0.09842, -0.04938, -0.04175), (-0.08983, -0.09371, -0.04273), (-0.08983, -0.04938, -0.04273), (-0.08438, -0.2455, -0.03488), (-0.08438, -0.06481, -0.03488), (-0.07654, -0.2455, -0.02562), (-0.07654, -0.06481, -0.02562), (-0.07754, -0.2455, -0.01353), (-0.07754, -0.06481, -0.01353), (-0.0868, -0.2455, -0.005686), (-0.0868, -0.06481, -0.005686), (-0.09889, -0.2455, -0.006689), (-0.09889, -0.06481, -0.006689), (-0.1067, -0.2455, -0.01595), (-0.1067, -0.06481, -0.01595), (-0.1057, -0.2455, -0.02804), (-0.1057, -0.06481, -0.02804), (-0.09647, -0.2455, -0.03588), (-0.09647, -0.06481, -0.03588), (0.0001436, -0.1059, -0.0003571), (0.0001436, -0.2763, -0.0003571), (-0.04627, 0.01574, 0.03992), (-0.04627, -0.2763, 0.03992), (-0.03427, 0.01574, 0.05056), (-0.03427, -0.2763, 0.05056), (-0.01992, 0.01574, 0.05773), (-0.01992, -0.2763, 0.05773), (-0.004199, 0.01574, 0.06094), (-0.004199, -0.2763, 0.06094), (0.01181, 0.01574, 0.05998), (0.01181, -0.2763, 0.05998), (0.02703, 0.01574, 0.0549), (0.02703, -0.2763, 0.0549), (0.04042, 0.01574, 0.04606), (0.04042, -0.2763, 0.04606), (0.05106, 0.01574, 0.03405), (0.05106, -0.2763, 0.03405), (0.05823, 0.01574, 0.0197), (0.05823, -0.2763, 0.0197), (0.06144, 0.01574, 0.003986), (0.06144, -0.2763, 0.003986), (0.06048, 0.01574, -0.01203), (0.06048, -0.2763, -0.01203), (0.0554, 0.01574, -0.02725), (0.0554, -0.2763, -0.02725), (0.04656, 0.01574, -0.04063), (0.04656, -0.2763, -0.04063), (0.03455, 0.01574, -0.05127), (0.03455, -0.2763, -0.05127), (0.0202, 0.01574, -0.05844), (0.0202, -0.2763, -0.05844), (0.004487, 0.01574, -0.06166), (0.004487, -0.2763, -0.06166), (-0.01153, 0.01574, -0.06069), (-0.01153, -0.2763, -0.06069), (-0.02674, 0.01574, -0.05561), (-0.02674, -0.2763, -0.05561), (-0.04013, 0.01574, -0.04677), (-0.04013, -0.2763, -0.04677), (-0.05077, 0.01574, -0.03477), (-0.05077, -0.2763, -0.03477), (-0.05794, 0.01574, -0.02042), (-0.05794, -0.2763, -0.02042), (-0.06115, 0.01574, -0.0047), (-0.06115, -0.2763, -0.0047), (-0.06019, 0.01574, 0.01131), (-0.06019, -0.2763, 0.01131), (-0.05511, 0.01574, 0.02653), (-0.05511, -0.2763, 0.02653), (-0.04896, 0.01574, 0.04225), (-0.03626, 0.01574, 0.0535), (-0.02108, 0.01574, 0.06109), (-0.004451, 0.01574, 0.06449), (0.01249, 0.01574, 0.06347), (0.02859, 0.01574, 0.0581), (0.04275, 0.01574, 0.04874), (0.05401, 0.01574, 0.03604), (0.06159, 0.01574, 0.02086), (0.06499, 0.01574, 0.004237), (0.06397, 0.01574, -0.0127), (0.0586, 0.01574, -0.0288), (0.04925, 0.01574, -0.04296), (0.03655, 0.01574, -0.05422), (0.02136, 0.01574, -0.0618), (0.004738, 0.01574, -0.0652), (-0.0122, 0.01574, -0.06418), (-0.0283, 0.01574, -0.05881), (-0.04246, 0.01574, -0.04946), (-0.05372, 0.01574, -0.03676), (-0.0613, 0.01574, -0.02158), (-0.0647, 0.01574, -0.004951), (-0.06368, 0.01574, 0.01199), (-0.05831, 0.01574, 0.02809), (-0.04896, 0.04094, 0.04225), (-0.03626, 0.04094, 0.0535), (-0.02108, 0.04094, 0.06109), (-0.004451, 0.04094, 0.06449), (0.01249, 0.04094, 0.06347), (0.02859, 0.04094, 0.0581), (0.04275, 0.04094, 0.04874), (0.05401, 0.04094, 0.03604), (0.06159, 0.04094, 0.02086), (0.06499, 0.04094, 0.004237), (0.06397, 0.04094, -0.0127), (0.0586, 0.04094, -0.0288), (0.04925, 0.04094, -0.04296), (0.03655, 0.04094, -0.05422), (0.02136, 0.04094, -0.0618), (0.004738, 0.04094, -0.0652), (-0.0122, 0.04094, -0.06418), (-0.0283, 0.04094, -0.05881), (-0.04246, 0.04094, -0.04946), (-0.05372, 0.04094, -0.03676), (-0.0613, 0.04094, -0.02158), (-0.0647, 0.04094, -0.004951), (-0.06368, 0.04094, 0.01199), (-0.05831, 0.04094, 0.02809), (-0.03503, 0.04094, 0.03016), (-0.02593, 0.04094, 0.03823), (-0.01506, 0.04094, 0.04366), (-0.003148, 0.04094, 0.0461), (0.008988, 0.04094, 0.04537), (0.02052, 0.04094, 0.04152), (0.03067, 0.04094, 0.03482), (0.03873, 0.04094, 0.02572), (0.04416, 0.04094, 0.01485), (0.0466, 0.04094, 0.002934), (0.04587, 0.04094, -0.009201), (0.04202, 0.04094, -0.02073), (0.03532, 0.04094, -0.03088), (0.02622, 0.04094, -0.03894), (0.01535, 0.04094, -0.04438), (0.003435, 0.04094, -0.04681), (-0.008701, 0.04094, -0.04608), (-0.02023, 0.04094, -0.04223), (-0.03038, 0.04094, -0.03553), (-0.03844, 0.04094, -0.02644), (-0.04388, 0.04094, -0.01556), (-0.04631, 0.04094, -0.003648), (-0.04558, 0.04094, 0.008487), (-0.04173, 0.04094, 0.02002), (-0.03503, -0.1059, 0.03016), (-0.02593, -0.1059, 0.03823), (-0.01506, -0.1059, 0.04366), (-0.003148, -0.1059, 0.0461), (0.008988, -0.1059, 0.04537), (0.02052, -0.1059, 0.04152), (0.03067, -0.1059, 0.03482), (0.03873, -0.1059, 0.02572), (0.04416, -0.1059, 0.01485), (0.0466, -0.1059, 0.002934), (0.04587, -0.1059, -0.009201), (0.04202, -0.1059, -0.02073), (0.03532, -0.1059, -0.03088), (0.02622, -0.1059, -0.03894), (0.01535, -0.1059, -0.04438), (0.003435, -0.1059, -0.04681), (-0.008701, -0.1059, -0.04608), (-0.02023, -0.1059, -0.04223), (-0.03038, -0.1059, -0.03553), (-0.03844, -0.1059, -0.02644), (-0.04388, -0.1059, -0.01556), (-0.04631, -0.1059, -0.003648), (-0.04558, -0.1059, 0.008487), (-0.04173, -0.1059, 0.02002), (-0.04627, 0.01574, 0.03992), (-0.03427, 0.01574, 0.05056), (-0.03427, -0.2763, 0.05056), (-0.04627, -0.2763, 0.03992), (-0.01992, 0.01574, 0.05773), (-0.01992, -0.2763, 0.05773), (-0.004199, 0.01574, 0.06094), (-0.004199, -0.2763, 0.06094), (0.01181, 0.01574, 0.05998), (0.01181, -0.2763, 0.05998), (0.02703, 0.01574, 0.0549), (0.02703, -0.2763, 0.0549), (0.04042, 0.01574, 0.04606), (0.04042, -0.2763, 0.04606), (0.05106, 0.01574, 0.03405), (0.05106, -0.2763, 0.03405), (0.05823, 0.01574, 0.0197), (0.05823, -0.2763, 0.0197), (0.06144, 0.01574, 0.003986), (0.06144, -0.2763, 0.003986), (0.06048, 0.01574, -0.01203), (0.06048, -0.2763, -0.01203), (0.0554, 0.01574, -0.02725), (0.0554, -0.2763, -0.02725), (0.04656, 0.01574, -0.04063), (0.04656, -0.2763, -0.04063), (0.03455, 0.01574, -0.05127), (0.03455, -0.2763, -0.05127), (0.0202, 0.01574, -0.05844), (0.0202, -0.2763, -0.05844), (0.004487, 0.01574, -0.06166), (0.004487, -0.2763, -0.06166), (-0.01153, 0.01574, -0.06069), (-0.01153, -0.2763, -0.06069), (-0.02674, 0.01574, -0.05561), (-0.02674, -0.2763, -0.05561), (-0.04013, 0.01574, -0.04677), (-0.04013, -0.2763, -0.04677), (-0.05077, 0.01574, -0.03477), (-0.05077, -0.2763, -0.03477), (-0.05794, 0.01574, -0.02042), (-0.05794, -0.2763, -0.02042), (-0.06115, 0.01574, -0.0047), (-0.06115, -0.2763, -0.0047), (-0.06019, 0.01574, 0.01131), (-0.06019, -0.2763, 0.01131), (-0.05511, 0.01574, 0.02653), (-0.05511, -0.2763, 0.02653), (-0.04896, 0.01574, 0.04225), (-0.03626, 0.01574, 0.0535), (-0.02108, 0.01574, 0.06109), (-0.004451, 0.01574, 0.06449), (0.01249, 0.01574, 0.06347), (0.02859, 0.01574, 0.0581), (0.04275, 0.01574, 0.04874), (0.05401, 0.01574, 0.03604), (0.06159, 0.01574, 0.02086), (0.06499, 0.01574, 0.004237), (0.06397, 0.01574, -0.0127), (0.0586, 0.01574, -0.0288), (0.04925, 0.01574, -0.04296), (0.03655, 0.01574, -0.05422), (0.02136, 0.01574, -0.0618), (0.004738, 0.01574, -0.0652), (-0.0122, 0.01574, -0.06418), (-0.0283, 0.01574, -0.05881), (-0.04246, 0.01574, -0.04946), (-0.05372, 0.01574, -0.03676), (-0.0613, 0.01574, -0.02158), (-0.0647, 0.01574, -0.004951), (-0.06368, 0.01574, 0.01199), (-0.05831, 0.01574, 0.02809), (-0.04896, 0.04094, 0.04225), (-0.03626, 0.04094, 0.0535), (-0.02108, 0.04094, 0.06109), (-0.004451, 0.04094, 0.06449), (0.01249, 0.04094, 0.06347), (0.02859, 0.04094, 0.0581), (0.04275, 0.04094, 0.04874), (0.05401, 0.04094, 0.03604), (0.06159, 0.04094, 0.02086), (0.06499, 0.04094, 0.004237), (0.06397, 0.04094, -0.0127), (0.0586, 0.04094, -0.0288), (0.04925, 0.04094, -0.04296), (0.03655, 0.04094, -0.05422), (0.02136, 0.04094, -0.0618), (0.004738, 0.04094, -0.0652), (-0.0122, 0.04094, -0.06418), (-0.0283, 0.04094, -0.05881), (-0.04246, 0.04094, -0.04946), (-0.05372, 0.04094, -0.03676), (-0.0613, 0.04094, -0.02158), (-0.0647, 0.04094, -0.004951), (-0.06368, 0.04094, 0.01199), (-0.05831, 0.04094, 0.02809), (-0.03503, 0.04094, 0.03016), (-0.02593, 0.04094, 0.03823), (-0.01506, 0.04094, 0.04366), (-0.003148, 0.04094, 0.0461), (0.008988, 0.04094, 0.04537), (0.02052, 0.04094, 0.04152), (0.03067, 0.04094, 0.03482), (0.03873, 0.04094, 0.02572), (0.04416, 0.04094, 0.01485), (0.0466, 0.04094, 0.002934), (0.04587, 0.04094, -0.009201), (0.04202, 0.04094, -0.02073), (0.03532, 0.04094, -0.03088), (0.02622, 0.04094, -0.03894), (0.01535, 0.04094, -0.04438), (0.003435, 0.04094, -0.04681), (-0.008701, 0.04094, -0.04608), (-0.02023, 0.04094, -0.04223), (-0.03038, 0.04094, -0.03553), (-0.03844, 0.04094, -0.02644), (-0.04388, 0.04094, -0.01556), (-0.04631, 0.04094, -0.003648), (-0.04558, 0.04094, 0.008487), (-0.04173, 0.04094, 0.02002), (-0.03503, -0.1059, 0.03016), (-0.02593, -0.1059, 0.03823), (-0.01506, -0.1059, 0.04366), (-0.003148, -0.1059, 0.0461), (0.008988, -0.1059, 0.04537), (0.02052, -0.1059, 0.04152), (0.03067, -0.1059, 0.03482), (0.03873, -0.1059, 0.02572), (0.04416, -0.1059, 0.01485), (0.0466, -0.1059, 0.002934), (0.04587, -0.1059, -0.009201), (0.04202, -0.1059, -0.02073), (0.03532, -0.1059, -0.03088), (0.02622, -0.1059, -0.03894), (0.01535, -0.1059, -0.04438), (0.003435, -0.1059, -0.04681), (-0.008701, -0.1059, -0.04608), (-0.02023, -0.1059, -0.04223), (-0.03038, -0.1059, -0.03553), (-0.03844, -0.1059, -0.02644), (-0.04388, -0.1059, -0.01556), (-0.04631, -0.1059, -0.003648), (-0.04558, -0.1059, 0.008487), (-0.04173, -0.1059, 0.02002)], [], [(0, 1, 3), (2, 3, 5), (4, 5, 7), (7, 9, 8), (8, 9, 11), (10, 11, 13), (12, 13, 15), (14, 15, 17), (17, 19, 18), (19, 21, 20), (21, 23, 22), (23, 25, 24), (25, 27, 26), (27, 29, 28), (29, 31, 30), (31, 1, 0), (32, 34, 33), (32, 35, 34), (32, 36, 35), (32, 37, 36), (32, 38, 37), (32, 39, 38), (32, 40, 39), (32, 41, 40), (32, 42, 41), (32, 43, 42), (32, 44, 43), (32, 45, 44), (32, 46, 45), (32, 47, 46), (32, 48, 47), (32, 33, 48), (49, 51, 50), (49, 52, 51), (49, 53, 52), (49, 54, 53), (49, 55, 54), (49, 56, 55), (49, 57, 56), (49, 58, 57), (49, 59, 58), (49, 60, 59), (49, 61, 60), (49, 62, 61), (49, 63, 62), (49, 64, 63), (49, 65, 64), (49, 50, 65), (87, 111, 110), (83, 107, 106), (71, 95, 94), (67, 91, 90), (79, 103, 102), (74, 75, 99), (88, 112, 111), (84, 108, 107), (75, 76, 100), (72, 96, 95), (68, 92, 91), (80, 104, 103), (89, 113, 112), (85, 109, 108), (81, 105, 104), (77, 101, 100), (72, 73, 97), (69, 93, 92), (66, 90, 113), (86, 110, 109), (81, 82, 106), (78, 102, 101), (74, 98, 97), (70, 94, 93), (86, 87, 110), (82, 83, 106), (70, 71, 94), (66, 67, 90), (78, 79, 102), (98, 74, 99), (87, 88, 111), (83, 84, 107), (99, 75, 100), (71, 72, 95), (67, 68, 91), (79, 80, 103), (88, 89, 112), (84, 85, 108), (80, 81, 104), (76, 77, 100), (96, 72, 97), (68, 69, 92), (89, 66, 113), (85, 86, 109), (105, 81, 106), (77, 78, 101), (73, 74, 97), (69, 70, 93), (114, 116, 115), (114, 117, 116), (114, 118, 117), (114, 119, 118), (114, 120, 119), (114, 121, 120), (114, 122, 121), (114, 123, 122), (114, 124, 123), (114, 125, 124), (114, 126, 125), (114, 127, 126), (114, 128, 127), (114, 129, 128), (114, 130, 129), (114, 115, 130), (131, 133, 135), (132, 136, 134), (168, 167, 166), (131, 135, 137), (132, 138, 136), (167, 170, 169), (131, 137, 139), (132, 140, 138), (169, 170, 172), (131, 139, 141), (132, 142, 140), (172, 174, 173), (131, 141, 143), (132, 144, 142), (174, 176, 175), (131, 143, 145), (132, 146, 144), (176, 178, 177), (131, 145, 147), (132, 148, 146), (178, 180, 179), (131, 147, 149), (132, 150, 148), (180, 182, 181), (131, 149, 151), (132, 152, 150), (182, 184, 183), (131, 151, 153), (132, 154, 152), (184, 186, 185), (131, 153, 155), (132, 156, 154), (186, 188, 187), (131, 155, 157), (132, 158, 156), (188, 190, 189), (131, 157, 159), (132, 160, 158), (190, 192, 191), (131, 159, 161), (132, 162, 160), (192, 194, 193), (131, 161, 163), (132, 164, 162), (194, 196, 195), (131, 163, 133), (132, 134, 164), (196, 168, 165), (165, 168, 166), (166, 167, 169), (171, 169, 172), (171, 172, 173), (173, 174, 175), (175, 176, 177), (177, 178, 179), (179, 180, 181), (181, 182, 183), (183, 184, 185), (185, 186, 187), (187, 188, 189), (189, 190, 191), (191, 192, 193), (193, 194, 195), (195, 196, 165), (197, 199, 201), (198, 202, 200), (234, 233, 232), (197, 201, 203), (198, 204, 202), (233, 236, 235), (197, 203, 205), (198, 206, 204), (235, 236, 238), (197, 205, 207), (198, 208, 206), (238, 240, 239), (197, 207, 209), (198, 210, 208), (240, 242, 241), (197, 209, 211), (198, 212, 210), (242, 244, 243), (197, 211, 213), (198, 214, 212), (244, 246, 245), (197, 213, 215), (198, 216, 214), (246, 248, 247), (197, 215, 217), (198, 218, 216), (248, 250, 249), (197, 217, 219), (198, 220, 218), (250, 252, 251), (197, 219, 221), (198, 222, 220), (252, 254, 253), (197, 221, 223), (198, 224, 222), (254, 256, 255), (197, 223, 225), (198, 226, 224), (256, 258, 257), (197, 225, 227), (198, 228, 226), (258, 260, 259), (197, 227, 229), (198, 230, 228), (260, 262, 261), (197, 229, 199), (198, 200, 230), (262, 234, 231), (231, 234, 232), (232, 233, 235), (237, 235, 238), (237, 238, 239), (239, 240, 241), (241, 242, 243), (243, 244, 245), (245, 246, 247), (247, 248, 249), (249, 250, 251), (251, 252, 253), (253, 254, 255), (255, 256, 257), (257, 258, 259), (259, 260, 261), (261, 262, 231), (263, 265, 267), (264, 268, 266), (300, 299, 298), (263, 267, 269), (264, 270, 268), (299, 302, 301), (263, 269, 271), (264, 272, 270), (301, 302, 304), (263, 271, 273), (264, 274, 272), (304, 306, 305), (263, 273, 275), (264, 276, 274), (306, 308, 307), (263, 275, 277), (264, 278, 276), (308, 310, 309), (263, 277, 279), (264, 280, 278), (310, 312, 311), (263, 279, 281), (264, 282, 280), (312, 314, 313), (263, 281, 283), (264, 284, 282), (314, 316, 315), (263, 283, 285), (264, 286, 284), (316, 318, 317), (263, 285, 287), (264, 288, 286), (318, 320, 319), (263, 287, 289), (264, 290, 288), (320, 322, 321), (263, 289, 291), (264, 292, 290), (322, 324, 323), (263, 291, 293), (264, 294, 292), (324, 326, 325), (263, 293, 295), (264, 296, 294), (326, 328, 327), (263, 295, 265), (264, 266, 296), (328, 300, 297), (297, 300, 298), (298, 299, 301), (303, 301, 304), (303, 304, 305), (305, 306, 307), (307, 308, 309), (309, 310, 311), (311, 312, 313), (313, 314, 315), (315, 316, 317), (317, 318, 319), (319, 320, 321), (321, 322, 323), (323, 324, 325), (325, 326, 327), (327, 328, 297), (329, 330, 332), (355, 390, 391), (331, 333, 524), (329, 332, 334), (347, 386, 387), (333, 335, 527), (329, 334, 336), (341, 339, 382), (335, 337, 529), (329, 336, 338), (363, 394, 395), (337, 532, 531), (329, 338, 340), (373, 371, 398), (532, 534, 533), (329, 340, 342), (361, 393, 394), (534, 343, 535), (329, 342, 344), (353, 389, 390), (343, 538, 537), (329, 344, 346), (347, 345, 385), (538, 540, 539), (329, 346, 348), (530, 381, 382), (540, 542, 541), (329, 348, 350), (526, 378, 379), (542, 351, 543), (329, 350, 352), (369, 397, 398), (351, 546, 545), (329, 352, 354), (361, 359, 392), (546, 548, 547), (329, 354, 356), (544, 388, 389), (548, 550, 549), (329, 356, 358), (536, 384, 385), (550, 552, 551), (329, 358, 360), (530, 528, 380), (552, 554, 553), (329, 360, 362), (560, 396, 397), (554, 556, 555), (329, 362, 364), (375, 400, 401), (556, 558, 557), (329, 364, 366), (359, 357, 391), (558, 367, 559), (329, 366, 368), (349, 387, 388), (367, 562, 561), (329, 368, 370), (341, 383, 384), (562, 564, 563), (329, 370, 372), (528, 525, 379), (564, 566, 565), (329, 372, 374), (560, 365, 395), (566, 568, 567), (329, 374, 376), (373, 399, 400), (567, 568, 570), (329, 376, 330), (377, 401, 378), (570, 331, 523), (583, 414, 415), (573, 404, 405), (585, 416, 417), (575, 406, 407), (577, 408, 409), (579, 410, 411), (581, 412, 413), (571, 572, 402), (587, 418, 419), (589, 420, 421), (591, 422, 423), (593, 424, 425), (578, 409, 410), (580, 411, 412), (582, 413, 414), (571, 403, 404), (584, 415, 416), (575, 574, 405), (586, 417, 418), (576, 407, 408), (588, 419, 420), (590, 421, 422), (592, 423, 424), (594, 425, 402), (603, 434, 435), (606, 605, 436), (596, 426, 427), (608, 607, 438), (597, 428, 429), (609, 440, 441), (599, 430, 431), (602, 601, 432), (612, 611, 442), (613, 444, 445), (616, 615, 446), (618, 617, 448), (608, 439, 440), (599, 598, 429), (610, 441, 442), (600, 431, 432), (602, 433, 434), (604, 435, 436), (606, 437, 438), (595, 427, 428), (612, 443, 444), (614, 445, 446), (617, 616, 447), (618, 449, 426), (633, 465, 466), (623, 455, 456), (625, 457, 458), (627, 459, 460), (629, 461, 462), (619, 620, 451), (631, 463, 464), (621, 453, 454), (635, 467, 468), (638, 637, 469), (639, 471, 472), (641, 473, 474), (628, 460, 461), (630, 462, 463), (619, 452, 453), (632, 464, 465), (623, 622, 454), (634, 466, 467), (624, 456, 457), (626, 458, 459), (636, 468, 469), (638, 470, 471), (640, 472, 473), (642, 474, 451), (666, 498, 475), (655, 487, 488), (645, 477, 478), (658, 657, 489), (647, 479, 480), (649, 481, 482), (652, 651, 483), (654, 653, 485), (643, 644, 475), (660, 659, 491), (661, 493, 494), (663, 495, 496), (666, 665, 497), (650, 482, 483), (652, 484, 485), (654, 486, 487), (643, 476, 477), (656, 488, 489), (647, 646, 478), (658, 490, 491), (649, 648, 480), (660, 492, 493), (663, 662, 494), (665, 664, 496), (690, 522, 499), (675, 507, 508), (677, 509, 510), (668, 499, 500), (679, 511, 512), (669, 501, 502), (681, 513, 514), (671, 503, 504), (673, 505, 506), (683, 515, 516), (685, 517, 518), (687, 519, 520), (690, 689, 521), (680, 512, 513), (670, 502, 503), (682, 514, 515), (672, 504, 505), (674, 506, 507), (676, 508, 509), (678, 510, 511), (669, 667, 500), (684, 516, 517), (686, 518, 519), (688, 520, 521), (450, 691, 692), (450, 693, 691), (450, 694, 693), (450, 695, 694), (450, 696, 695), (450, 697, 696), (450, 698, 697), (450, 699, 698), (450, 700, 699), (450, 701, 700), (450, 702, 701), (450, 703, 702), (450, 704, 703), (450, 705, 704), (450, 706, 705), (450, 707, 706), (450, 708, 707), (450, 709, 708), (450, 710, 709), (450, 711, 710), (450, 712, 711), (450, 713, 712), (450, 714, 713), (450, 692, 714), (357, 355, 391), (523, 331, 524), (349, 347, 387), (524, 333, 527), (383, 341, 382), (527, 335, 529), (365, 363, 395), (529, 337, 531), (399, 373, 398), (531, 532, 533), (363, 361, 394), (533, 534, 535), (355, 353, 390), (535, 343, 537), (386, 347, 385), (537, 538, 539), (339, 530, 382), (539, 540, 541), (525, 526, 379), (541, 542, 543), (371, 369, 398), (543, 351, 545), (393, 361, 392), (545, 546, 547), (353, 544, 389), (547, 548, 549), (345, 536, 385), (549, 550, 551), (381, 530, 380), (551, 552, 553), (369, 560, 397), (553, 554, 555), (377, 375, 401), (555, 556, 557), (392, 359, 391), (557, 558, 559), (544, 349, 388), (559, 367, 561), (536, 341, 384), (561, 562, 563), (380, 528, 379), (563, 564, 565), (396, 560, 395), (565, 566, 567), (375, 373, 400), (569, 567, 570), (526, 377, 378), (569, 570, 523), (584, 583, 415), (574, 573, 405), (586, 585, 417), (576, 575, 407), (578, 577, 409), (580, 579, 411), (582, 581, 413), (403, 571, 402), (588, 587, 419), (590, 589, 421), (592, 591, 423), (594, 593, 425), (579, 578, 410), (581, 580, 412), (583, 582, 414), (573, 571, 404), (585, 584, 416), (406, 575, 405), (587, 586, 418), (577, 576, 408), (589, 588, 420), (591, 590, 422), (593, 592, 424), (572, 594, 402), (604, 603, 435), (437, 606, 436), (595, 596, 427), (439, 608, 438), (598, 597, 429), (610, 609, 441), (600, 599, 431), (433, 602, 432), (443, 612, 442), (614, 613, 445), (447, 616, 446), (449, 618, 448), (609, 608, 440), (430, 599, 429), (611, 610, 442), (601, 600, 432), (603, 602, 434), (605, 604, 436), (607, 606, 438), (597, 595, 428), (613, 612, 444), (615, 614, 446), (448, 617, 447), (596, 618, 426), (634, 633, 466), (624, 623, 456), (626, 625, 458), (628, 627, 460), (630, 629, 462), (452, 619, 451), (632, 631, 464), (622, 621, 454), (636, 635, 468), (470, 638, 469), (640, 639, 472), (642, 641, 474), (629, 628, 461), (631, 630, 463), (621, 619, 453), (633, 632, 465), (455, 623, 454), (635, 634, 467), (625, 624, 457), (627, 626, 459), (637, 636, 469), (639, 638, 471), (641, 640, 473), (620, 642, 451), (644, 666, 475), (656, 655, 488), (646, 645, 478), (490, 658, 489), (648, 647, 480), (650, 649, 482), (484, 652, 483), (486, 654, 485), (476, 643, 475), (492, 660, 491), (662, 661, 494), (664, 663, 496), (498, 666, 497), (651, 650, 483), (653, 652, 485), (655, 654, 487), (645, 643, 477), (657, 656, 489), (479, 647, 478), (659, 658, 491), (481, 649, 480), (661, 660, 493), (495, 663, 494), (497, 665, 496), (668, 690, 499), (676, 675, 508), (678, 677, 510), (667, 668, 500), (680, 679, 512), (670, 669, 502), (682, 681, 514), (672, 671, 504), (674, 673, 506), (684, 683, 516), (686, 685, 518), (688, 687, 520), (522, 690, 521), (681, 680, 513), (671, 670, 503), (683, 682, 515), (673, 672, 505), (675, 674, 507), (677, 676, 509), (679, 678, 511), (501, 669, 500), (685, 684, 517), (687, 686, 519), (689, 688, 521), (716, 732, 731), (717, 733, 732), (718, 734, 733), (719, 735, 734), (720, 736, 735), (721, 737, 736), (722, 738, 737), (723, 739, 738), (740, 739, 723), (741, 740, 724), (742, 741, 725), (743, 742, 726), (744, 743, 727), (745, 744, 728), (746, 745, 729), (732, 748, 747), (733, 749, 748), (734, 750, 749), (735, 751, 750), (736, 752, 751), (737, 753, 752), (738, 754, 753), (739, 755, 754), (756, 755, 739), (757, 756, 740), (758, 757, 741), (759, 758, 742), (760, 759, 743), (761, 760, 744), (762, 761, 745), (748, 764, 763), (749, 765, 764), (750, 766, 765), (751, 767, 766), (752, 768, 767), (753, 769, 768), (754, 770, 769), (755, 771, 770), (772, 771, 755), (773, 772, 756), (774, 773, 757), (775, 774, 758), (776, 775, 759), (777, 776, 760), (778, 777, 761), (764, 780, 779), (765, 781, 780), (766, 782, 781), (767, 783, 782), (768, 784, 783), (769, 785, 784), (770, 786, 785), (787, 786, 770), (788, 787, 771), (789, 788, 772), (790, 789, 773), (791, 790, 774), (792, 791, 775), (793, 792, 776), (794, 793, 777), (780, 796, 795), (781, 797, 796), (782, 798, 797), (783, 799, 798), (784, 800, 799), (785, 801, 800), (786, 802, 801), (803, 802, 786), (804, 803, 787), (805, 804, 788), (806, 805, 789), (807, 806, 790), (808, 807, 791), (809, 808, 792), (810, 809, 793), (796, 812, 811), (797, 813, 812), (798, 814, 813), (799, 815, 814), (800, 816, 815), (801, 817, 816), (802, 818, 817), (819, 818, 802), (820, 819, 803), (821, 820, 804), (822, 821, 805), (823, 822, 806), (824, 823, 807), (825, 824, 808), (826, 825, 809), (812, 828, 827), (813, 829, 828), (814, 830, 829), (815, 831, 830), (816, 832, 831), (817, 833, 832), (818, 834, 833), (835, 834, 818), (836, 835, 819), (837, 836, 820), (838, 837, 821), (839, 838, 822), (840, 839, 823), (841, 840, 824), (842, 841, 825), (844, 843, 827), (845, 844, 828), (846, 845, 829), (831, 847, 846), (832, 848, 847), (833, 849, 848), (834, 850, 849), (835, 851, 850), (852, 851, 835), (853, 852, 836), (854, 853, 837), (855, 854, 838), (840, 856, 855), (841, 857, 856), (842, 858, 857), (860, 876, 875), (861, 877, 876), (862, 878, 877), (863, 879, 878), (864, 880, 879), (865, 881, 880), (866, 882, 881), (883, 882, 866), (884, 883, 867), (885, 884, 868), (886, 885, 869), (887, 886, 870), (888, 887, 871), (889, 888, 872), (890, 889, 873), (876, 892, 891), (877, 893, 892), (878, 894, 893), (879, 895, 894), (880, 896, 895), (881, 897, 896), (882, 898, 897), (883, 899, 898), (900, 899, 883), (901, 900, 884), (902, 901, 885), (903, 902, 886), (904, 903, 887), (905, 904, 888), (906, 905, 889), (892, 908, 907), (893, 909, 908), (894, 910, 909), (895, 911, 910), (896, 912, 911), (897, 913, 912), (898, 914, 913), (899, 915, 914), (916, 915, 899), (917, 916, 900), (918, 917, 901), (919, 918, 902), (920, 919, 903), (921, 920, 904), (922, 921, 905), (908, 924, 923), (909, 925, 924), (910, 926, 925), (911, 927, 926), (912, 928, 927), (913, 929, 928), (914, 930, 929), (931, 930, 914), (932, 931, 915), (933, 932, 916), (934, 933, 917), (935, 934, 918), (936, 935, 919), (937, 936, 920), (938, 937, 921), (924, 940, 939), (925, 941, 940), (926, 942, 941), (927, 943, 942), (928, 944, 943), (929, 945, 944), (930, 946, 945), (947, 946, 930), (948, 947, 931), (949, 948, 932), (950, 949, 933), (951, 950, 934), (952, 951, 935), (953, 952, 936), (954, 953, 937), (940, 956, 955), (941, 957, 956), (942, 958, 957), (943, 959, 958), (944, 960, 959), (945, 961, 960), (946, 962, 961), (963, 962, 946), (964, 963, 947), (965, 964, 948), (966, 965, 949), (967, 966, 950), (968, 967, 951), (969, 968, 952), (970, 969, 953), (956, 972, 971), (957, 973, 972), (958, 974, 973), (959, 975, 974), (960, 976, 975), (961, 977, 976), (962, 978, 977), (979, 978, 962), (980, 979, 963), (981, 980, 964), (982, 981, 965), (983, 982, 966), (984, 983, 967), (985, 984, 968), (986, 985, 969), (988, 987, 971), (989, 988, 972), (990, 989, 973), (975, 991, 990), (976, 992, 991), (977, 993, 992), (978, 994, 993), (979, 995, 994), (996, 995, 979), (997, 996, 980), (998, 997, 981), (999, 998, 982), (984, 1000, 999), (985, 1001, 1000), (986, 1002, 1001), (1004, 1003, 1019), (1005, 1004, 1020), (1006, 1005, 1021), (1007, 1006, 1022), (1008, 1007, 1023), (1009, 1008, 1024), (1010, 1009, 1025), (1011, 1010, 1026), (1011, 1027, 1028), (1012, 1028, 1029), (1013, 1029, 1030), (1014, 1030, 1031), (1015, 1031, 1032), (1016, 1032, 1033), (1017, 1033, 1034), (1020, 1019, 1035), (1021, 1020, 1036), (1022, 1021, 1037), (1023, 1022, 1038), (1024, 1023, 1039), (1025, 1024, 1040), (1026, 1025, 1041), (1026, 1042, 1043), (1027, 1043, 1044), (1028, 1044, 1045), (1029, 1045, 1046), (1030, 1046, 1047), (1031, 1047, 1048), (1032, 1048, 1049), (1033, 1049, 1050), (1036, 1035, 1051), (1037, 1036, 1052), (1038, 1037, 1053), (1039, 1038, 1054), (1040, 1039, 1055), (1041, 1040, 1056), (1042, 1041, 1057), (1042, 1058, 1059), (1043, 1059, 1060), (1044, 1060, 1061), (1045, 1061, 1062), (1046, 1062, 1063), (1047, 1063, 1064), (1048, 1064, 1065), (1049, 1065, 1066), (1052, 1051, 1067), (1053, 1052, 1068), (1054, 1053, 1069), (1055, 1054, 1070), (1056, 1055, 1071), (1057, 1056, 1072), (1058, 1057, 1073), (1058, 1074, 1075), (1059, 1075, 1076), (1060, 1076, 1077), (1061, 1077, 1078), (1062, 1078, 1079), (1063, 1079, 1080), (1064, 1080, 1081), (1065, 1081, 1082), (1068, 1067, 1083), (1069, 1068, 1084), (1070, 1069, 1085), (1071, 1070, 1086), (1072, 1071, 1087), (1073, 1072, 1088), (1074, 1073, 1089), (1074, 1090, 1091), (1075, 1091, 1092), (1076, 1092, 1093), (1077, 1093, 1094), (1078, 1094, 1095), (1079, 1095, 1096), (1080, 1096, 1097), (1081, 1097, 1098), (1084, 1083, 1099), (1085, 1084, 1100), (1086, 1085, 1101), (1087, 1086, 1102), (1088, 1087, 1103), (1089, 1088, 1104), (1090, 1089, 1105), (1090, 1106, 1107), (1091, 1107, 1108), (1092, 1108, 1109), (1093, 1109, 1110), (1094, 1110, 1111), (1095, 1111, 1112), (1096, 1112, 1113), (1097, 1113, 1114), (1100, 1099, 1115), (1101, 1100, 1116), (1102, 1101, 1117), (1103, 1102, 1118), (1104, 1103, 1119), (1105, 1104, 1120), (1106, 1105, 1121), (1106, 1122, 1123), (1107, 1123, 1124), (1108, 1124, 1125), (1109, 1125, 1126), (1110, 1126, 1127), (1111, 1127, 1128), (1112, 1128, 1129), (1113, 1129, 1130), (1115, 1131, 1132), (1116, 1132, 1133), (1117, 1133, 1134), (1119, 1118, 1134), (1120, 1119, 1135), (1121, 1120, 1136), (1122, 1121, 1137), (1122, 1138, 1139), (1123, 1139, 1140), (1124, 1140, 1141), (1125, 1141, 1142), (1126, 1142, 1143), (1128, 1127, 1143), (1129, 1128, 1144), (1130, 1129, 1145), (715, 716, 731), (716, 717, 732), (717, 718, 733), (718, 719, 734), (719, 720, 735), (720, 721, 736), (721, 722, 737), (722, 723, 738), (724, 740, 723), (725, 741, 724), (726, 742, 725), (727, 743, 726), (728, 744, 727), (729, 745, 728), (730, 746, 729), (731, 732, 747), (732, 733, 748), (733, 734, 749), (734, 735, 750), (735, 736, 751), (736, 737, 752), (737, 738, 753), (738, 739, 754), (740, 756, 739), (741, 757, 740), (742, 758, 741), (743, 759, 742), (744, 760, 743), (745, 761, 744), (746, 762, 745), (747, 748, 763), (748, 749, 764), (749, 750, 765), (750, 751, 766), (751, 752, 767), (752, 753, 768), (753, 754, 769), (754, 755, 770), (756, 772, 755), (757, 773, 756), (758, 774, 757), (759, 775, 758), (760, 776, 759), (761, 777, 760), (762, 778, 761), (763, 764, 779), (764, 765, 780), (765, 766, 781), (766, 767, 782), (767, 768, 783), (768, 769, 784), (769, 770, 785), (771, 787, 770), (772, 788, 771), (773, 789, 772), (774, 790, 773), (775, 791, 774), (776, 792, 775), (777, 793, 776), (778, 794, 777), (779, 780, 795), (780, 781, 796), (781, 782, 797), (782, 783, 798), (783, 784, 799), (784, 785, 800), (785, 786, 801), (787, 803, 786), (788, 804, 787), (789, 805, 788), (790, 806, 789), (791, 807, 790), (792, 808, 791), (793, 809, 792), (794, 810, 793), (795, 796, 811), (796, 797, 812), (797, 798, 813), (798, 799, 814), (799, 800, 815), (800, 801, 816), (801, 802, 817), (803, 819, 802), (804, 820, 803), (805, 821, 804), (806, 822, 805), (807, 823, 806), (808, 824, 807), (809, 825, 808), (810, 826, 809), (811, 812, 827), (812, 813, 828), (813, 814, 829), (814, 815, 830), (815, 816, 831), (816, 817, 832), (817, 818, 833), (819, 835, 818), (820, 836, 819), (821, 837, 820), (822, 838, 821), (823, 839, 822), (824, 840, 823), (825, 841, 824), (826, 842, 825), (828, 844, 827), (829, 845, 828), (830, 846, 829), (830, 831, 846), (831, 832, 847), (832, 833, 848), (833, 834, 849), (834, 835, 850), (836, 852, 835), (837, 853, 836), (838, 854, 837), (839, 855, 838), (839, 840, 855), (840, 841, 856), (841, 842, 857), (859, 860, 875), (860, 861, 876), (861, 862, 877), (862, 863, 878), (863, 864, 879), (864, 865, 880), (865, 866, 881), (867, 883, 866), (868, 884, 867), (869, 885, 868), (870, 886, 869), (871, 887, 870), (872, 888, 871), (873, 889, 872), (874, 890, 873), (875, 876, 891), (876, 877, 892), (877, 878, 893), (878, 879, 894), (879, 880, 895), (880, 881, 896), (881, 882, 897), (882, 883, 898), (884, 900, 883), (885, 901, 884), (886, 902, 885), (887, 903, 886), (888, 904, 887), (889, 905, 888), (890, 906, 889), (891, 892, 907), (892, 893, 908), (893, 894, 909), (894, 895, 910), (895, 896, 911), (896, 897, 912), (897, 898, 913), (898, 899, 914), (900, 916, 899), (901, 917, 900), (902, 918, 901), (903, 919, 902), (904, 920, 903), (905, 921, 904), (906, 922, 905), (907, 908, 923), (908, 909, 924), (909, 910, 925), (910, 911, 926), (911, 912, 927), (912, 913, 928), (913, 914, 929), (915, 931, 914), (916, 932, 915), (917, 933, 916), (918, 934, 917), (919, 935, 918), (920, 936, 919), (921, 937, 920), (922, 938, 921), (923, 924, 939), (924, 925, 940), (925, 926, 941), (926, 927, 942), (927, 928, 943), (928, 929, 944), (929, 930, 945), (931, 947, 930), (932, 948, 931), (933, 949, 932), (934, 950, 933), (935, 951, 934), (936, 952, 935), (937, 953, 936), (938, 954, 937), (939, 940, 955), (940, 941, 956), (941, 942, 957), (942, 943, 958), (943, 944, 959), (944, 945, 960), (945, 946, 961), (947, 963, 946), (948, 964, 947), (949, 965, 948), (950, 966, 949), (951, 967, 950), (952, 968, 951), (953, 969, 952), (954, 970, 953), (955, 956, 971), (956, 957, 972), (957, 958, 973), (958, 959, 974), (959, 960, 975), (960, 961, 976), (961, 962, 977), (963, 979, 962), (964, 980, 963), (965, 981, 964), (966, 982, 965), (967, 983, 966), (968, 984, 967), (969, 985, 968), (970, 986, 969), (972, 988, 971), (973, 989, 972), (974, 990, 973), (974, 975, 990), (975, 976, 991), (976, 977, 992), (977, 978, 993), (978, 979, 994), (980, 996, 979), (981, 997, 980), (982, 998, 981), (983, 999, 982), (983, 984, 999), (984, 985, 1000), (985, 986, 1001), (1020, 1004, 1019), (1021, 1005, 1020), (1022, 1006, 1021), (1023, 1007, 1022), (1024, 1008, 1023), (1025, 1009, 1024), (1026, 1010, 1025), (1027, 1011, 1026), (1012, 1011, 1028), (1013, 1012, 1029), (1014, 1013, 1030), (1015, 1014, 1031), (1016, 1015, 1032), (1017, 1016, 1033), (1018, 1017, 1034), (1036, 1020, 1035), (1037, 1021, 1036), (1038, 1022, 1037), (1039, 1023, 1038), (1040, 1024, 1039), (1041, 1025, 1040), (1042, 1026, 1041), (1027, 1026, 1043), (1028, 1027, 1044), (1029, 1028, 1045), (1030, 1029, 1046), (1031, 1030, 1047), (1032, 1031, 1048), (1033, 1032, 1049), (1034, 1033, 1050), (1052, 1036, 1051), (1053, 1037, 1052), (1054, 1038, 1053), (1055, 1039, 1054), (1056, 1040, 1055), (1057, 1041, 1056), (1058, 1042, 1057), (1043, 1042, 1059), (1044, 1043, 1060), (1045, 1044, 1061), (1046, 1045, 1062), (1047, 1046, 1063), (1048, 1047, 1064), (1049, 1048, 1065), (1050, 1049, 1066), (1068, 1052, 1067), (1069, 1053, 1068), (1070, 1054, 1069), (1071, 1055, 1070), (1072, 1056, 1071), (1073, 1057, 1072), (1074, 1058, 1073), (1059, 1058, 1075), (1060, 1059, 1076), (1061, 1060, 1077), (1062, 1061, 1078), (1063, 1062, 1079), (1064, 1063, 1080), (1065, 1064, 1081), (1066, 1065, 1082), (1084, 1068, 1083), (1085, 1069, 1084), (1086, 1070, 1085), (1087, 1071, 1086), (1088, 1072, 1087), (1089, 1073, 1088), (1090, 1074, 1089), (1075, 1074, 1091), (1076, 1075, 1092), (1077, 1076, 1093), (1078, 1077, 1094), (1079, 1078, 1095), (1080, 1079, 1096), (1081, 1080, 1097), (1082, 1081, 1098), (1100, 1084, 1099), (1101, 1085, 1100), (1102, 1086, 1101), (1103, 1087, 1102), (1104, 1088, 1103), (1105, 1089, 1104), (1106, 1090, 1105), (1091, 1090, 1107), (1092, 1091, 1108), (1093, 1092, 1109), (1094, 1093, 1110), (1095, 1094, 1111), (1096, 1095, 1112), (1097, 1096, 1113), (1098, 1097, 1114), (1116, 1100, 1115), (1117, 1101, 1116), (1118, 1102, 1117), (1119, 1103, 1118), (1120, 1104, 1119), (1121, 1105, 1120), (1122, 1106, 1121), (1107, 1106, 1123), (1108, 1107, 1124), (1109, 1108, 1125), (1110, 1109, 1126), (1111, 1110, 1127), (1112, 1111, 1128), (1113, 1112, 1129), (1114, 1113, 1130), (1116, 1115, 1132), (1117, 1116, 1133), (1118, 1117, 1134), (1135, 1119, 1134), (1136, 1120, 1135), (1137, 1121, 1136), (1138, 1122, 1137), (1123, 1122, 1139), (1124, 1123, 1140), (1125, 1124, 1141), (1126, 1125, 1142), (1127, 1126, 1143), (1144, 1128, 1143), (1145, 1129, 1144), (1146, 1130, 1145), (1152, 1148, 1147), (1153, 1149, 1195), (1154, 1150, 1199), (1201, 1191, 1189), (1196, 1200, 1204), (1198, 1194, 1192), (1155, 1157, 1159), (1156, 1160, 1158), (1205, 1208, 1207), (1155, 1159, 1161), (1156, 1162, 1160), (1207, 1210, 1209), (1155, 1161, 1163), (1156, 1164, 1162), (1209, 1210, 1212), (1155, 1163, 1165), (1156, 1166, 1164), (1212, 1214, 1213), (1155, 1165, 1167), (1156, 1168, 1166), (1214, 1216, 1215), (1155, 1167, 1169), (1156, 1170, 1168), (1216, 1218, 1217), (1155, 1169, 1171), (1156, 1172, 1170), (1218, 1220, 1219), (1155, 1171, 1173), (1156, 1174, 1172), (1220, 1222, 1221), (1155, 1173, 1175), (1156, 1176, 1174), (1222, 1224, 1223), (1155, 1175, 1177), (1156, 1178, 1176), (1224, 1226, 1225), (1155, 1177, 1179), (1156, 1180, 1178), (1226, 1228, 1227), (1155, 1179, 1181), (1156, 1182, 1180), (1227, 1228, 1230), (1155, 1181, 1183), (1156, 1184, 1182), (1230, 1232, 1231), (1155, 1183, 1185), (1156, 1186, 1184), (1232, 1234, 1233), (1155, 1185, 1187), (1156, 1188, 1186), (1234, 1236, 1235), (1155, 1187, 1157), (1156, 1158, 1188), (1235, 1236, 1208), (1151, 1152, 1147), (1193, 1153, 1195), (1197, 1154, 1199), (1203, 1201, 1189), (1190, 1196, 1204), (1202, 1198, 1192), (1206, 1205, 1207), (1206, 1207, 1209), (1211, 1209, 1212), (1211, 1212, 1213), (1213, 1214, 1215), (1215, 1216, 1217), (1217, 1218, 1219), (1219, 1220, 1221), (1221, 1222, 1223), (1223, 1224, 1225), (1225, 1226, 1227), (1229, 1227, 1230), (1229, 1230, 1231), (1231, 1232, 1233), (1233, 1234, 1235), (1205, 1235, 1208), (1237, 1239, 1241), (1238, 1242, 1240), (1274, 1273, 1272), (1237, 1241, 1243), (1238, 1244, 1242), (1273, 1276, 1275), (1237, 1243, 1245), (1238, 1246, 1244), (1275, 1276, 1278), (1237, 1245, 1247), (1238, 1248, 1246), (1278, 1280, 1279), (1237, 1247, 1249), (1238, 1250, 1248), (1279, 1280, 1282), (1237, 1249, 1251), (1238, 1252, 1250), (1282, 1284, 1283), (1237, 1251, 1253), (1238, 1254, 1252), (1284, 1286, 1285), (1237, 1253, 1255), (1238, 1256, 1254), (1286, 1288, 1287), (1237, 1255, 1257), (1238, 1258, 1256), (1288, 1290, 1289), (1237, 1257, 1259), (1238, 1260, 1258), (1290, 1292, 1291), (1237, 1259, 1261), (1238, 1262, 1260), (1292, 1294, 1293), (1237, 1261, 1263), (1238, 1264, 1262), (1293, 1294, 1296), (1237, 1263, 1265), (1238, 1266, 1264), (1296, 1298, 1297), (1237, 1265, 1267), (1238, 1268, 1266), (1298, 1300, 1299), (1237, 1267, 1269), (1238, 1270, 1268), (1300, 1302, 1301), (1237, 1269, 1239), (1238, 1240, 1270), (1302, 1274, 1271), (1271, 1274, 1272), (1272, 1273, 1275), (1277, 1275, 1278), (1277, 1278, 1279), (1281, 1279, 1282), (1281, 1282, 1283), (1283, 1284, 1285), (1285, 1286, 1287), (1287, 1288, 1289), (1289, 1290, 1291), (1291, 1292, 1293), (1295, 1293, 1296), (1295, 1296, 1297), (1297, 1298, 1299), (1299, 1300, 1301), (1301, 1302, 1271), (1303, 1304, 1306), (1306, 1308, 1307), (1308, 1310, 1309), (1310, 1312, 1311), (1312, 1314, 1313), (1314, 1316, 1315), (1316, 1318, 1317), (1317, 1318, 1304), (1305, 1303, 1306), (1305, 1306, 1307), (1307, 1308, 1309), (1309, 1310, 1311), (1311, 1312, 1313), (1313, 1314, 1315), (1315, 1316, 1317), (1303, 1317, 1304), (1345, 1347, 1382), (1320, 1324, 1322), (1321, 1468, 1467), (1337, 1339, 1378), (1320, 1326, 1324), (1467, 1470, 1325), (1329, 1331, 1374), (1320, 1328, 1326), (1470, 1472, 1327), (1355, 1386, 1385), (1320, 1330, 1328), (1472, 1474, 1473), (1363, 1390, 1389), (1320, 1332, 1330), (1474, 1476, 1475), (1353, 1385, 1384), (1320, 1334, 1332), (1476, 1478, 1333), (1345, 1381, 1380), (1320, 1336, 1334), (1478, 1480, 1479), (1335, 1337, 1377), (1320, 1338, 1336), (1480, 1482, 1481), (1329, 1373, 1372), (1320, 1340, 1338), (1482, 1484, 1483), (1359, 1361, 1389), (1320, 1342, 1340), (1484, 1486, 1341), (1351, 1384, 1383), (1320, 1344, 1342), (1341, 1486, 1488), (1343, 1380, 1379), (1320, 1346, 1344), (1487, 1488, 1490), (1477, 1335, 1376), (1320, 1348, 1346), (1490, 1492, 1491), (1469, 1471, 1372), (1320, 1350, 1348), (1492, 1494, 1493), (1466, 1370, 1369), (1320, 1352, 1350), (1494, 1496, 1495), (1501, 1359, 1388), (1320, 1354, 1352), (1495, 1496, 1498), (1365, 1367, 1392), (1320, 1356, 1354), (1498, 1500, 1499), (1367, 1465, 1369), (1320, 1358, 1356), (1500, 1502, 1357), (1347, 1349, 1383), (1320, 1360, 1358), (1502, 1504, 1503), (1485, 1379, 1378), (1320, 1362, 1360), (1504, 1506, 1505), (1477, 1375, 1374), (1320, 1364, 1362), (1506, 1508, 1507), (1469, 1371, 1370), (1320, 1366, 1364), (1507, 1508, 1510), (1501, 1387, 1386), (1320, 1368, 1366), (1510, 1512, 1511), (1363, 1365, 1391), (1320, 1322, 1368), (1512, 1468, 1321), (1521, 1401, 1400), (1523, 1403, 1402), (1525, 1405, 1404), (1515, 1395, 1394), (1527, 1407, 1406), (1517, 1397, 1396), (1529, 1409, 1408), (1519, 1399, 1398), (1531, 1411, 1410), (1533, 1413, 1412), (1535, 1415, 1414), (1513, 1393, 1416), (1526, 1406, 1405), (1516, 1396, 1395), (1528, 1408, 1407), (1518, 1398, 1397), (1520, 1400, 1399), (1522, 1402, 1401), (1524, 1404, 1403), (1514, 1394, 1393), (1530, 1410, 1409), (1532, 1412, 1411), (1534, 1414, 1413), (1536, 1416, 1415), (1548, 1428, 1427), (1537, 1538, 1418), (1550, 1430, 1429), (1539, 1540, 1420), (1552, 1432, 1431), (1542, 1422, 1421), (1544, 1424, 1423), (1546, 1426, 1425), (1553, 1554, 1434), (1556, 1436, 1435), (1557, 1558, 1438), (1560, 1440, 1439), (1553, 1433, 1432), (1543, 1423, 1422), (1545, 1425, 1424), (1546, 1547, 1427), (1548, 1549, 1429), (1538, 1539, 1419), (1551, 1431, 1430), (1540, 1541, 1421), (1554, 1555, 1435), (1556, 1557, 1437), (1559, 1439, 1438), (1537, 1417, 1440), (1568, 1448, 1447), (1570, 1450, 1449), (1572, 1452, 1451), (1562, 1442, 1441), (1574, 1454, 1453), (1564, 1444, 1443), (1576, 1456, 1455), (1566, 1446, 1445), (1578, 1458, 1457), (1580, 1460, 1459), (1582, 1462, 1461), (1584, 1464, 1463), (1573, 1453, 1452), (1563, 1443, 1442), (1575, 1455, 1454), (1565, 1445, 1444), (1577, 1457, 1456), (1567, 1447, 1446), (1569, 1449, 1448), (1571, 1451, 1450), (1579, 1459, 1458), (1581, 1461, 1460), (1583, 1463, 1462), (1561, 1441, 1464), (1319, 1585, 1586), (1319, 1586, 1587), (1319, 1587, 1588), (1319, 1588, 1589), (1319, 1589, 1590), (1319, 1590, 1591), (1319, 1591, 1592), (1319, 1592, 1593), (1319, 1593, 1594), (1319, 1594, 1595), (1319, 1595, 1596), (1319, 1596, 1597), (1319, 1597, 1598), (1319, 1598, 1599), (1319, 1599, 1600), (1319, 1600, 1601), (1319, 1601, 1602), (1319, 1602, 1603), (1319, 1603, 1604), (1319, 1604, 1605), (1319, 1605, 1606), (1319, 1606, 1607), (1319, 1607, 1608), (1319, 1608, 1585), (1381, 1345, 1382), (1323, 1321, 1467), (1377, 1337, 1378), (1323, 1467, 1325), (1373, 1329, 1374), (1325, 1470, 1327), (1353, 1355, 1385), (1327, 1472, 1473), (1361, 1363, 1389), (1473, 1474, 1475), (1351, 1353, 1384), (1475, 1476, 1333), (1343, 1345, 1380), (1333, 1478, 1479), (1376, 1335, 1377), (1479, 1480, 1481), (1471, 1329, 1372), (1481, 1482, 1483), (1388, 1359, 1389), (1483, 1484, 1341), (1349, 1351, 1383), (1487, 1341, 1488), (1485, 1343, 1379), (1489, 1487, 1490), (1375, 1477, 1376), (1489, 1490, 1491), (1371, 1469, 1372), (1491, 1492, 1493), (1465, 1466, 1369), (1493, 1494, 1495), (1387, 1501, 1388), (1497, 1495, 1498), (1391, 1365, 1392), (1497, 1498, 1499), (1392, 1367, 1369), (1499, 1500, 1357), (1382, 1347, 1383), (1357, 1502, 1503), (1339, 1485, 1378), (1503, 1504, 1505), (1331, 1477, 1374), (1505, 1506, 1507), (1466, 1469, 1370), (1509, 1507, 1510), (1355, 1501, 1386), (1509, 1510, 1511), (1390, 1363, 1391), (1511, 1512, 1321), (1520, 1521, 1400), (1522, 1523, 1402), (1524, 1525, 1404), (1514, 1515, 1394), (1526, 1527, 1406), (1516, 1517, 1396), (1528, 1529, 1408), (1518, 1519, 1398), (1530, 1531, 1410), (1532, 1533, 1412), (1534, 1535, 1414), (1536, 1513, 1416), (1525, 1526, 1405), (1515, 1516, 1395), (1527, 1528, 1407), (1517, 1518, 1397), (1519, 1520, 1399), (1521, 1522, 1401), (1523, 1524, 1403), (1513, 1514, 1393), (1529, 1530, 1409), (1531, 1532, 1411), (1533, 1534, 1413), (1535, 1536, 1415), (1547, 1548, 1427), (1417, 1537, 1418), (1549, 1550, 1429), (1419, 1539, 1420), (1551, 1552, 1431), (1541, 1542, 1421), (1543, 1544, 1423), (1545, 1546, 1425), (1433, 1553, 1434), (1555, 1556, 1435), (1437, 1557, 1438), (1559, 1560, 1439), (1552, 1553, 1432), (1542, 1543, 1422), (1544, 1545, 1424), (1426, 1546, 1427), (1428, 1548, 1429), (1418, 1538, 1419), (1550, 1551, 1430), (1420, 1540, 1421), (1434, 1554, 1435), (1436, 1556, 1437), (1558, 1559, 1438), (1560, 1537, 1440), (1567, 1568, 1447), (1569, 1570, 1449), (1571, 1572, 1451), (1561, 1562, 1441), (1573, 1574, 1453), (1563, 1564, 1443), (1575, 1576, 1455), (1565, 1566, 1445), (1577, 1578, 1457), (1579, 1580, 1459), (1581, 1582, 1461), (1583, 1584, 1463), (1572, 1573, 1452), (1562, 1563, 1442), (1574, 1575, 1454), (1564, 1565, 1444), (1576, 1577, 1456), (1566, 1567, 1446), (1568, 1569, 1448), (1570, 1571, 1450), (1578, 1579, 1458), (1580, 1581, 1460), (1582, 1583, 1462), (1584, 1561, 1464), (2, 0, 3), (4, 2, 5), (6, 4, 7), (6, 7, 8), (10, 8, 11), (12, 10, 13), (14, 12, 15), (16, 14, 17), (16, 17, 18), (18, 19, 20), (20, 21, 22), (22, 23, 24), (24, 25, 26), (26, 27, 28), (28, 29, 30), (30, 31, 0)])
me_cylinder.polygons.foreach_set('use_smooth', [1, 1, 1, 1, 1, 1, 1, 1, 1, 1, 1, 1, 1, 1, 1, 1, 0, 0, 0, 0, 0, 0, 0, 0, 0, 0, 0, 0, 0, 0, 0, 0, 0, 0, 0, 0, 0, 0, 0, 0, 0, 0, 0, 0, 0, 0, 0, 0, 0, 0, 0, 0, 0, 0, 0, 0, 0, 0, 0, 0, 0, 0, 0, 0, 0, 0, 0, 0, 0, 0, 0, 0, 0, 0, 0, 0, 0, 0, 0, 0, 0, 0, 0, 0, 0, 0, 0, 0, 0, 0, 0, 0, 0, 0, 0, 0, 0, 0, 0, 0, 0, 0, 0, 0, 0, 0, 0, 0, 0, 0, 0, 0, 1, 1, 1, 1, 1, 1, 1, 1, 1, 1, 1, 1, 1, 1, 1, 1, 1, 1, 1, 1, 1, 1, 1, 1, 1, 1, 1, 1, 1, 1, 1, 1, 1, 1, 1, 1, 1, 1, 1, 1, 1, 1, 1, 1, 1, 1, 1, 1, 1, 1, 1, 1, 1, 1, 1, 1, 1, 1, 1, 1, 1, 1, 1, 1, 1, 1, 1, 1, 1, 1, 1, 1, 1, 1, 1, 1, 1, 1, 1, 1, 1, 1, 1, 1, 1, 1, 1, 1, 1, 1, 1, 1, 1, 1, 1, 1, 1, 1, 1, 1, 1, 1, 1, 1, 1, 1, 1, 1, 1, 1, 1, 1, 1, 1, 1, 1, 1, 1, 1, 1, 1, 1, 1, 1, 1, 1, 1, 1, 1, 1, 1, 1, 1, 1, 1, 1, 1, 1, 1, 1, 1, 1, 1, 1, 1, 1, 1, 1, 1, 1, 1, 1, 1, 1, 1, 1, 1, 1, 1, 1, 1, 1, 1, 1, 1, 1, 1, 1, 1, 1, 1, 1, 1, 1, 1, 1, 1, 1, 1, 1, 1, 1, 1, 1, 1, 1, 1, 1, 1, 1, 1, 1, 1, 1, 1, 1, 1, 1, 1, 1, 1, 1, 1, 1, 1, 1, 1, 1, 1, 1, 1, 1, 1, 1, 1, 1, 1, 1, 1, 1, 1, 1, 1, 1, 1, 1, 1, 1, 1, 1, 1, 1, 1, 1, 1, 1, 1, 1, 1, 1, 1, 1, 1, 1, 1, 1, 1, 1, 1, 1, 1, 1, 1, 1, 1, 1, 1, 1, 1, 1, 1, 1, 1, 1, 1, 1, 1, 1, 1, 1, 1, 1, 1, 1, 1, 1, 1, 1, 1, 1, 1, 1, 1, 1, 1, 1, 1, 1, 1, 1, 1, 1, 1, 1, 1, 1, 1, 1, 1, 1, 1, 1, 1, 1, 1, 1, 1, 1, 1, 1, 1, 1, 1, 1, 1, 1, 1, 1, 1, 1, 1, 1, 1, 1, 1, 1, 1, 1, 1, 1, 1, 1, 1, 1, 1, 1, 1, 1, 1, 1, 1, 1, 1, 1, 1, 1, 1, 1, 1, 1, 1, 1, 1, 1, 1, 1, 1, 1, 1, 1, 1, 1, 1, 1, 1, 1, 1, 1, 1, 1, 1, 1, 1, 1, 1, 1, 1, 1, 1, 1, 1, 1, 1, 1, 1, 1, 1, 1, 1, 1, 1, 1, 1, 1, 1, 1, 1, 1, 1, 1, 1, 1, 1, 1, 1, 1, 1, 1, 1, 1, 1, 1, 1, 1, 1, 1, 1, 1, 1, 1, 1, 1, 1, 1, 1, 1, 1, 1, 1, 1, 1, 1, 1, 1, 1, 1, 1, 1, 1, 1, 1, 1, 1, 1, 1, 1, 1, 1, 1, 1, 1, 1, 1, 1, 1, 1, 1, 1, 1, 1, 1, 1, 1, 1, 1, 1, 1, 1, 1, 1, 1, 1, 1, 1, 1, 1, 1, 1, 1, 1, 1, 1, 1, 1, 1, 1, 1, 1, 1, 1, 1, 1, 1, 1, 1, 1, 1, 1, 1, 1, 1, 1, 1, 1, 1, 1, 1, 1, 1, 1, 1, 1, 1, 1, 1, 1, 1, 1, 1, 1, 1, 1, 1, 1, 1, 1, 1, 1, 1, 1, 1, 1, 1, 1, 1, 1, 1, 1, 1, 1, 1, 1, 1, 1, 1, 1, 1, 1, 1, 1, 1, 1, 1, 1, 1, 1, 1, 1, 1, 1, 1, 1, 1, 1, 1, 1, 1, 1, 1, 1, 1, 1, 1, 1, 1, 1, 1, 1, 1, 1, 1, 1, 1, 1, 1, 1, 1, 1, 1, 1, 1, 1, 1, 1, 1, 1, 1, 1, 1, 1, 1, 1, 1, 1, 1, 1, 1, 1, 1, 1, 1, 1, 1, 1, 1, 1, 1, 1, 1, 1, 1, 1, 1, 1, 1, 1, 1, 1, 1, 1, 1, 1, 1, 1, 1, 1, 1, 1, 1, 1, 1, 1, 1, 1, 1, 1, 1, 1, 1, 1, 1, 1, 1, 1, 1, 1, 1, 1, 1, 1, 1, 1, 1, 1, 1, 1, 1, 1, 1, 1, 1, 1, 1, 1, 1, 1, 1, 1, 1, 1, 1, 1, 1, 1, 1, 1, 1, 1, 1, 1, 1, 1, 1, 1, 1, 1, 1, 1, 1, 1, 1, 1, 1, 1, 1, 1, 1, 1, 1, 1, 1, 1, 1, 1, 1, 1, 1, 1, 1, 1, 1, 1, 1, 1, 1, 1, 1, 1, 1, 1, 1, 1, 1, 1, 1, 1, 1, 1, 1, 1, 1, 1, 1, 1, 1, 1, 1, 1, 1, 1, 1, 1, 1, 1, 1, 1, 1, 1, 1, 1, 1, 1, 1, 1, 1, 1, 1, 1, 1, 1, 1, 1, 1, 1, 1, 1, 1, 1, 1, 1, 1, 1, 1, 1, 1, 1, 1, 1, 1, 1, 1, 1, 1, 1, 1, 1, 1, 1, 1, 1, 1, 1, 1, 1, 1, 1, 1, 1, 1, 1, 1, 1, 1, 1, 1, 1, 1, 1, 1, 1, 1, 1, 1, 1, 1, 1, 1, 1, 1, 1, 1, 1, 1, 1, 1, 1, 1, 1, 1, 1, 1, 1, 1, 1, 1, 1, 1, 1, 1, 1, 1, 1, 1, 1, 1, 1, 1, 1, 1, 1, 1, 1, 1, 1, 1, 1, 1, 1, 1, 1, 1, 1, 1, 1, 1, 1, 1, 1, 1, 1, 1, 1, 1, 1, 1, 1, 1, 1, 1, 1, 1, 1, 1, 1, 1, 1, 1, 1, 1, 1, 1, 1, 1, 1, 1, 1, 1, 1, 1, 1, 1, 1, 1, 1, 1, 1, 1, 1, 1, 1, 1, 1, 1, 1, 1, 1, 1, 1, 1, 1, 1, 1, 1, 1, 1, 1, 1, 1, 1, 1, 1, 1, 1, 1, 1, 1, 1, 1, 1, 1, 1, 1, 1, 1, 1, 1, 1, 1, 1, 1, 1, 1, 1, 1, 1, 1, 1, 1, 1, 1, 1, 1, 1, 1, 1, 1, 1, 1, 1, 1, 1, 1, 1, 1, 1, 1, 1, 1, 1, 1, 1, 1, 1, 1, 1, 1, 1, 1, 1, 1, 1, 1, 1, 1, 1, 1, 1, 1, 1, 1, 1, 1, 1, 1, 1, 1, 1, 1, 1, 1, 1, 1, 1, 1, 1, 1, 1, 1, 1, 1, 1, 1, 1, 1, 1, 1, 1, 1, 1, 1, 1, 1, 1, 1, 1, 1, 1, 1, 1, 1, 1, 1, 1, 1, 1, 1, 1, 1, 1, 1, 1, 1, 1, 1, 1, 1, 1, 1, 1, 1, 1, 1, 1, 1, 1, 1, 1, 1, 1, 1, 1, 1, 1, 1, 1, 1, 1, 1, 1, 1, 1, 1, 1, 1, 1, 1, 1, 1, 1, 1, 1, 1, 1, 1, 1, 1, 1, 1, 1, 1, 1, 1, 1, 1, 1, 1, 1, 1, 1, 1, 1, 1, 1, 1, 1, 1, 1, 1, 1, 1, 1, 1, 1, 1, 1, 1, 1, 1, 1, 1, 1, 1, 1, 1, 1, 1, 1, 1, 1, 1, 1, 1, 1, 1, 1, 1, 1, 1, 1, 1, 1, 1, 1, 1, 1, 1, 1, 1, 1, 1, 1, 1, 1, 1, 1, 1, 1, 1, 1, 1, 1, 1, 1, 1, 1, 1, 1, 1, 1, 1, 1, 1, 1, 1, 1, 1, 1, 1, 1, 1, 1, 1, 1, 1, 1, 1, 1, 1, 1, 1, 1, 1, 1, 1, 1, 1, 1, 1, 1, 1, 1, 1, 1, 1, 1, 1, 1, 1, 1, 1, 1, 1, 1, 1, 1, 1, 1, 1, 1, 1, 1, 1, 1, 1, 1, 1, 1, 1, 1, 1, 1, 1, 1, 1, 1, 1, 1, 1, 1, 1, 1, 1, 1, 1, 1, 1, 1, 1, 1, 1, 1, 1, 1, 1, 1, 1, 1, 1, 1, 1, 1, 1, 1, 1, 1, 1, 1, 1, 1, 1, 1, 1, 1, 1, 1, 1, 0, 0, 0, 0, 0, 0, 1, 1, 1, 1, 1, 1, 1, 1, 1, 1, 1, 1, 1, 1, 1, 1, 1, 1, 1, 1, 1, 1, 1, 1, 1, 1, 1, 1, 1, 1, 1, 1, 1, 1, 1, 1, 1, 1, 1, 1, 1, 1, 1, 1, 1, 1, 1, 1, 0, 0, 0, 0, 0, 0, 1, 1, 1, 1, 1, 1, 1, 1, 1, 1, 1, 1, 1, 1, 1, 1, 1, 1, 1, 1, 1, 1, 1, 1, 1, 1, 1, 1, 1, 1, 1, 1, 1, 1, 1, 1, 1, 1, 1, 1, 1, 1, 1, 1, 1, 1, 1, 1, 1, 1, 1, 1, 1, 1, 1, 1, 1, 1, 1, 1, 1, 1, 1, 1, 1, 1, 1, 1, 1, 1, 1, 1, 1, 1, 1, 1, 1, 1, 1, 1, 1, 1, 1, 1, 1, 1, 1, 1, 1, 1, 1, 1, 1, 1, 1, 1, 1, 1, 1, 1, 1, 1, 1, 1, 1, 1, 1, 1, 1, 1, 1, 1, 1, 1, 1, 1, 1, 1, 1, 1, 1, 1, 1, 1, 1, 1, 1, 1, 1, 1, 1, 1, 1, 1, 1, 1, 1, 1, 1, 1, 1, 1, 1, 1, 1, 1, 1, 1, 1, 1, 1, 1, 1, 1, 1, 1, 1, 1, 1, 1, 1, 1, 1, 1, 1, 1, 1, 1, 1, 1, 1, 1, 1, 1, 1, 1, 1, 1, 1, 1, 1, 1, 1, 1, 1, 1, 1, 1, 1, 1, 1, 1, 1, 1, 1, 1, 1, 1, 1, 1, 1, 1, 1, 1, 1, 1, 1, 1, 1, 1, 1, 1, 1, 1, 1, 1, 1, 1, 1, 1, 1, 1, 1, 1, 1, 1, 1, 1, 1, 1, 1, 1, 1, 1, 1, 1, 1, 1, 1, 1, 1, 1, 1, 1, 1, 1, 1, 1, 1, 1, 1, 1, 1, 1, 1, 1, 1, 1, 1, 1, 1, 1, 1, 1, 1, 1, 1, 1, 1, 1, 1, 1, 1, 1, 1, 1, 1, 1, 1, 1, 1, 1, 1, 1, 1, 1, 1, 1, 1, 1, 1, 1, 1, 1, 1, 1, 1, 1, 1, 1, 1, 1, 1, 1, 1, 1, 1, 1, 1, 1, 1, 1, 1, 1, 1, 1, 1, 1, 1, 1, 1, 1, 1, 1, 1, 1, 1, 1, 1, 1, 1, 1, 1, 1, 1, 1, 1, 1, 1, 1, 1, 1, 1, 1, 1, 1, 1, 1, 1, 1, 1, 1, 1, 1, 1, 1, 1, 1, 1, 1, 1, 1, 1, 1, 1, 1, 1, 1, 1, 1, 1, 1, 1, 1, 1, 1, 1, 1, 1, 1, 1, 1, 1, 1, 1, 1, 1, 1, 1, 1, 1, 1, 1, 1, 1, 1, 1, 1, 1, 1])
me_cylinder.polygons.foreach_set('material_index', [4, 4, 4, 4, 4, 4, 4, 4, 4, 4, 4, 4, 4, 4, 4, 4, 0, 0, 0, 0, 0, 0, 0, 0, 0, 0, 0, 0, 0, 0, 0, 0, 0, 0, 0, 0, 0, 0, 0, 0, 0, 0, 0, 0, 0, 0, 0, 0, 4, 4, 4, 4, 4, 4, 4, 4, 4, 4, 4, 4, 4, 4, 4, 4, 4, 4, 4, 4, 4, 4, 4, 4, 4, 4, 4, 4, 4, 4, 4, 4, 4, 4, 4, 4, 4, 4, 4, 4, 4, 4, 4, 4, 4, 4, 4, 4, 0, 0, 0, 0, 0, 0, 0, 0, 0, 0, 0, 0, 0, 0, 0, 0, 2, 2, 2, 2, 2, 2, 2, 2, 2, 2, 2, 2, 2, 2, 2, 2, 2, 2, 2, 2, 2, 2, 2, 2, 2, 2, 2, 2, 2, 2, 2, 2, 2, 2, 2, 2, 2, 2, 2, 2, 2, 2, 2, 2, 2, 2, 2, 2, 2, 2, 2, 2, 2, 2, 2, 2, 2, 2, 2, 2, 2, 2, 2, 2, 2, 2, 2, 2, 2, 2, 2, 2, 2, 2, 2, 2, 2, 2, 2, 2, 2, 2, 2, 2, 2, 2, 2, 2, 2, 2, 2, 2, 2, 2, 2, 2, 2, 2, 2, 2, 2, 2, 2, 2, 2, 2, 2, 2, 2, 2, 2, 2, 2, 2, 2, 2, 2, 2, 2, 2, 2, 2, 2, 2, 2, 2, 2, 2, 2, 2, 2, 2, 2, 2, 2, 2, 2, 2, 2, 2, 2, 2, 2, 2, 2, 2, 2, 2, 2, 2, 2, 2, 2, 2, 2, 2, 2, 2, 2, 2, 2, 2, 2, 2, 2, 2, 2, 2, 2, 2, 2, 2, 2, 2, 2, 2, 2, 2, 2, 2, 2, 2, 2, 2, 2, 2, 2, 2, 2, 2, 2, 2, 1, 1, 1, 1, 1, 1, 1, 1, 1, 1, 1, 1, 1, 1, 1, 1, 1, 1, 1, 1, 1, 1, 1, 1, 1, 1, 1, 1, 1, 1, 1, 1, 1, 1, 1, 1, 1, 1, 1, 1, 1, 1, 1, 1, 1, 1, 1, 1, 1, 1, 1, 1, 1, 1, 1, 1, 1, 1, 1, 1, 1, 1, 1, 1, 1, 1, 1, 1, 1, 1, 1, 1, 1, 1, 1, 1, 1, 1, 1, 1, 1, 1, 1, 1, 1, 1, 1, 1, 1, 1, 1, 1, 1, 1, 1, 1, 1, 1, 1, 1, 1, 1, 1, 1, 1, 1, 1, 1, 1, 1, 1, 1, 1, 1, 1, 1, 1, 1, 1, 1, 1, 1, 1, 1, 1, 1, 1, 1, 1, 1, 1, 1, 1, 1, 1, 1, 1, 1, 1, 1, 1, 1, 1, 1, 1, 1, 1, 1, 1, 1, 1, 1, 1, 1, 1, 1, 1, 1, 1, 1, 1, 1, 1, 1, 1, 1, 1, 1, 1, 1, 1, 1, 1, 1, 1, 1, 1, 1, 1, 1, 1, 1, 1, 1, 1, 1, 1, 1, 1, 1, 1, 1, 1, 1, 1, 1, 1, 1, 1, 1, 1, 1, 1, 1, 1, 1, 1, 1, 1, 1, 1, 1, 1, 1, 1, 1, 1, 1, 1, 1, 1, 1, 1, 1, 1, 1, 1, 1, 1, 1, 1, 1, 1, 1, 1, 1, 1, 1, 1, 1, 1, 1, 1, 1, 1, 1, 1, 1, 1, 1, 1, 1, 1, 1, 1, 1, 1, 1, 1, 1, 1, 1, 1, 1, 1, 1, 1, 1, 1, 1, 1, 1, 1, 1, 1, 1, 1, 1, 1, 1, 1, 1, 1, 1, 1, 1, 1, 1, 1, 1, 1, 1, 1, 1, 1, 1, 1, 1, 1, 1, 1, 1, 1, 1, 1, 1, 1, 1, 1, 1, 1, 1, 1, 1, 1, 1, 1, 1, 1, 1, 1, 1, 1, 1, 1, 1, 1, 1, 1, 1, 1, 1, 1, 1, 1, 1, 1, 1, 1, 1, 1, 1, 1, 1, 1, 1, 1, 1, 1, 1, 1, 1, 1, 1, 1, 1, 1, 1, 1, 1, 1, 1, 1, 1, 1, 1, 1, 1, 1, 1, 1, 1, 1, 1, 1, 1, 1, 1, 1, 1, 1, 1, 1, 1, 3, 3, 3, 3, 3, 3, 3, 3, 3, 3, 3, 3, 3, 3, 3, 3, 3, 3, 3, 3, 3, 3, 3, 3, 3, 3, 3, 3, 3, 3, 3, 3, 3, 3, 3, 3, 3, 3, 3, 3, 3, 3, 3, 3, 3, 3, 3, 3, 3, 3, 3, 3, 3, 3, 3, 3, 3, 3, 3, 3, 3, 3, 3, 3, 3, 3, 3, 3, 3, 3, 3, 3, 3, 3, 3, 3, 3, 3, 3, 3, 3, 3, 3, 3, 3, 3, 3, 3, 3, 3, 3, 3, 3, 3, 3, 3, 3, 3, 3, 3, 3, 3, 3, 3, 3, 3, 3, 3, 3, 3, 3, 3, 3, 3, 3, 3, 3, 3, 3, 3, 3, 3, 3, 3, 3, 3, 3, 3, 3, 3, 3, 3, 3, 3, 3, 3, 3, 3, 3, 3, 3, 3, 3, 3, 3, 3, 3, 3, 3, 3, 3, 3, 3, 3, 3, 3, 3, 3, 3, 3, 3, 3, 3, 3, 3, 3, 3, 3, 3, 3, 3, 3, 3, 3, 3, 3, 3, 3, 3, 3, 3, 3, 3, 3, 3, 3, 3, 3, 3, 3, 3, 3, 3, 3, 3, 3, 3, 3, 3, 3, 3, 3, 3, 3, 3, 3, 3, 3, 3, 3, 3, 3, 3, 3, 3, 3, 3, 3, 3, 3, 3, 3, 3, 3, 3, 3, 3, 3, 3, 3, 3, 3, 3, 3, 3, 3, 3, 3, 3, 3, 3, 3, 3, 3, 3, 3, 3, 3, 3, 3, 3, 3, 3, 3, 3, 3, 3, 3, 3, 3, 3, 3, 3, 3, 3, 3, 3, 3, 3, 3, 3, 3, 3, 3, 3, 3, 3, 3, 3, 3, 3, 3, 3, 3, 3, 3, 3, 3, 3, 3, 3, 3, 3, 3, 3, 3, 3, 3, 3, 3, 3, 3, 3, 3, 3, 3, 3, 3, 3, 3, 3, 3, 3, 3, 3, 3, 3, 3, 3, 3, 3, 3, 3, 3, 3, 3, 3, 3, 3, 3, 3, 3, 3, 3, 3, 3, 3, 3, 3, 3, 3, 3, 3, 3, 3, 3, 3, 3, 3, 3, 3, 3, 3, 3, 3, 3, 3, 3, 3, 3, 3, 3, 3, 3, 3, 3, 3, 3, 3, 3, 3, 3, 3, 3, 3, 3, 3, 3, 3, 3, 3, 3, 3, 3, 3, 3, 3, 3, 3, 3, 3, 3, 3, 3, 3, 3, 3, 3, 3, 3, 3, 3, 3, 3, 3, 3, 3, 3, 3, 3, 3, 3, 3, 3, 3, 3, 3, 3, 3, 3, 3, 3, 3, 3, 3, 3, 3, 3, 3, 3, 3, 3, 3, 3, 3, 3, 3, 3, 3, 3, 3, 3, 3, 3, 3, 3, 3, 3, 3, 3, 3, 3, 3, 3, 3, 3, 3, 3, 3, 3, 3, 3, 3, 3, 3, 3, 3, 3, 3, 3, 3, 3, 3, 3, 3, 3, 3, 3, 3, 3, 3, 3, 3, 3, 3, 3, 3, 3, 3, 3, 3, 3, 3, 3, 3, 3, 3, 3, 3, 3, 3, 3, 3, 3, 3, 3, 3, 3, 3, 3, 3, 3, 3, 3, 3, 3, 3, 3, 3, 3, 3, 3, 3, 3, 3, 3, 3, 3, 3, 3, 3, 3, 3, 3, 3, 3, 3, 3, 3, 3, 3, 3, 3, 3, 3, 3, 3, 3, 3, 3, 3, 3, 3, 3, 3, 3, 3, 3, 3, 3, 3, 3, 3, 3, 3, 3, 3, 3, 3, 3, 3, 3, 3, 3, 3, 3, 3, 3, 3, 3, 3, 3, 3, 3, 3, 3, 3, 3, 3, 3, 3, 3, 3, 3, 3, 3, 3, 3, 3, 3, 3, 3, 3, 3, 3, 3, 3, 3, 3, 3, 3, 3, 3, 3, 3, 3, 3, 3, 3, 3, 3, 3, 3, 3, 3, 3, 3, 3, 3, 3, 3, 3, 3, 3, 3, 3, 3, 3, 3, 3, 3, 3, 3, 3, 3, 3, 3, 3, 3, 3, 3, 3, 3, 3, 3, 3, 3, 3, 3, 3, 3, 3, 3, 3, 3, 3, 3, 3, 3, 3, 3, 3, 3, 3, 3, 3, 3, 3, 3, 3, 3, 3, 3, 3, 3, 3, 3, 3, 3, 3, 3, 3, 3, 3, 3, 3, 3, 3, 3, 3, 3, 3, 3, 3, 3, 3, 3, 3, 3, 3, 3, 3, 3, 3, 3, 3, 3, 3, 3, 3, 1, 1, 1, 1, 1, 1, 2, 2, 2, 2, 2, 2, 2, 2, 2, 2, 2, 2, 2, 2, 2, 2, 2, 2, 2, 2, 2, 2, 2, 2, 2, 2, 2, 2, 2, 2, 2, 2, 2, 2, 2, 2, 2, 2, 2, 2, 2, 2, 2, 2, 2, 2, 2, 2, 1, 1, 1, 1, 1, 1, 2, 2, 2, 2, 2, 2, 2, 2, 2, 2, 2, 2, 2, 2, 2, 2, 2, 2, 2, 2, 2, 2, 2, 2, 2, 2, 2, 2, 2, 2, 2, 2, 2, 2, 2, 2, 2, 2, 2, 2, 2, 2, 2, 2, 2, 2, 2, 2, 2, 2, 2, 2, 2, 2, 2, 2, 2, 2, 2, 2, 2, 2, 2, 2, 2, 2, 2, 2, 2, 2, 2, 2, 2, 2, 2, 2, 2, 2, 2, 2, 0, 0, 0, 0, 0, 0, 0, 0, 0, 0, 0, 0, 0, 0, 0, 0, 2, 2, 2, 2, 2, 2, 2, 2, 2, 2, 2, 2, 2, 2, 2, 2, 2, 2, 2, 2, 2, 2, 2, 2, 2, 2, 2, 2, 2, 2, 2, 2, 2, 2, 2, 2, 2, 2, 2, 2, 2, 2, 2, 2, 2, 2, 2, 2, 2, 2, 2, 2, 2, 2, 2, 2, 2, 2, 2, 2, 2, 2, 2, 2, 2, 2, 2, 2, 2, 2, 2, 2, 2, 2, 2, 2, 2, 2, 2, 2, 2, 2, 2, 2, 2, 2, 2, 2, 2, 2, 2, 2, 2, 2, 2, 2, 2, 2, 2, 2, 2, 2, 2, 2, 2, 2, 2, 2, 2, 2, 2, 2, 2, 2, 2, 2, 2, 2, 2, 2, 2, 2, 2, 2, 2, 2, 2, 2, 2, 2, 2, 2, 2, 2, 2, 2, 2, 2, 2, 2, 2, 2, 2, 2, 0, 0, 0, 0, 0, 0, 0, 0, 0, 0, 0, 0, 0, 0, 0, 0, 0, 0, 0, 0, 0, 0, 0, 0, 2, 2, 2, 2, 2, 2, 2, 2, 2, 2, 2, 2, 2, 2, 2, 2, 2, 2, 2, 2, 2, 2, 2, 2, 2, 2, 2, 2, 2, 2, 2, 2, 2, 2, 2, 2, 2, 2, 2, 2, 2, 2, 2, 2, 2, 2, 2, 2, 2, 2, 2, 2, 2, 2, 2, 2, 2, 2, 2, 2, 2, 2, 2, 2, 2, 2, 2, 2, 2, 2, 2, 2, 2, 2, 2, 2, 2, 2, 2, 2, 2, 2, 2, 2, 2, 2, 2, 2, 2, 2, 2, 2, 2, 2, 2, 2, 2, 2, 2, 2, 2, 2, 2, 2, 2, 2, 2, 2, 2, 2, 2, 2, 2, 2, 2, 2, 2, 2, 2, 2, 4, 4, 4, 4, 4, 4, 4, 4, 4, 4, 4, 4, 4, 4, 4, 4])
me_cylinder.materials.append(mat_mradioactive)
me_cylinder.materials.append(mat_mwhitemetal)
me_cylinder.materials.append(mat_mblackplastic)
me_cylinder.materials.append(mat_mwhitemetaldoublesided)
me_cylinder.materials.append(mat_mradioactive2)
me_cylinder.use_remesh_preserve_volume = False
me_cylinder.use_remesh_preserve_attributes = False
me_cylinder.use_mirror_vertex_groups = False
me_cylinder.update()

# ---- objects
ob_objgravitygun = bpy.data.objects.new('objGravityGun', me_cylinder)

# ---- transforms, parenting, visibility, modifiers, constraints
ob_objgravitygun.location = (-0.0002464, 0.3613, 0.06579)
ob_objgravitygun.lineart.crease_threshold = 0.0

# ---- collection membership
col_collection_1.objects.link(ob_objgravitygun)

# ---- scene / render settings (as saved in the file)
scene.frame_start = 1; scene.frame_end = 250; scene.frame_set(1)
scene.render.engine = 'BLENDER_EEVEE_NEXT'
scene.render.resolution_percentage = 50
scene.render.dither_intensity = 0.0
scene.cycles.use_denoising = False
scene.cycles.samples = 10
scene.cycles.sampling_pattern = 'TABULATED_SOBOL'
scene.cycles.light_sampling_threshold = 0.0
scene.cycles.use_adaptive_sampling = False
scene.cycles.use_light_tree = False
scene.cycles.blur_glossy = 0.0
scene.cycles.pixel_filter_type = 'GAUSSIAN'
scene.cycles.sample_clamp_indirect = 0.0
scene.view_settings.view_transform = 'Standard'
bpy.context.view_layer.update()

# ---- added for rendering (the .blend has no active camera and no usable light): camera, sun
cam_auto = bpy.data.cameras.new('AutoCamera')
cam_auto.lens = 50.0
cam_auto.sensor_width = 36.0
cam_auto.clip_end = 1000.0
ob_auto_camera = bpy.data.objects.new('AutoCamera', cam_auto)
scene.collection.objects.link(ob_auto_camera)
ob_auto_camera.location = (0.494062, -0.377074, 0.460012)
ob_auto_camera.rotation_euler = (1.09748, -7.21219e-08, 0.694738)
scene.camera = ob_auto_camera
light_auto_sun = bpy.data.lights.new('AutoSun', 'SUN')
light_auto_sun.energy = 3.0
light_auto_sun.angle = 0.0523599
ob_auto_sun = bpy.data.objects.new('AutoSun', light_auto_sun)
scene.collection.objects.link(ob_auto_sun)
ob_auto_sun.rotation_euler = (0.872665, 0.174533, 0.523599)
bpy.context.view_layer.update()

